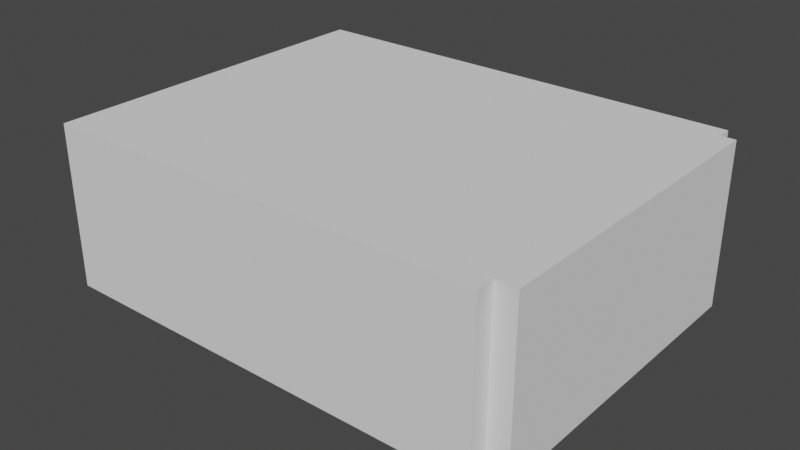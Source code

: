 # Source: blend.blend  (saved by Blender 3.3.6; exported with 4.5.12 LTS)
import bpy
from mathutils import Matrix  # noqa: F401  (used for matrix-valued properties, if any)

bpy.ops.wm.read_factory_settings(use_empty=True)
scene = bpy.context.scene
scene.name = 'Scene'

# ---- collections
col_x = bpy.data.collections.new('桌子'); scene.collection.children.link(col_x)
col_x_1 = bpy.data.collections.new('椅子'); scene.collection.children.link(col_x_1)

# ---- node groups
ng_auto_smooth = bpy.data.node_groups.new('Auto Smooth', 'GeometryNodeTree')
_s = ng_auto_smooth.interface.new_socket(name='Geometry', in_out='OUTPUT', socket_type='NodeSocketGeometry')
_s = ng_auto_smooth.interface.new_socket(name='Geometry', in_out='INPUT', socket_type='NodeSocketGeometry')
_s = ng_auto_smooth.interface.new_socket(name='Angle', in_out='INPUT', socket_type='NodeSocketFloat')
_s.subtype = 'ANGLE'
_s.min_value = 0.0
_s.max_value = 3.142
ng_auto_smooth.is_modifier = True
_N = ng_auto_smooth.nodes; _L = ng_auto_smooth.links
n0 = _N.new('NodeGroupOutput'); n0.name = 'Group Output'; n0.location = (480, -100)
n1 = _N.new('NodeGroupInput'); n1.name = 'Group Input'; n1.location = (-420, -300)
n2 = _N.new('NodeGroupInput'); n2.name = 'Group Input.001'; n2.location = (-60, -100)
n3 = _N.new('GeometryNodeSetShadeSmooth'); n3.name = 'Set Shade Smooth'; n3.location = (120, -100)
n3.domain = 'EDGE'
n4 = _N.new('GeometryNodeSetShadeSmooth'); n4.name = 'Set Shade Smooth.001'; n4.location = (300, -100)
n5 = _N.new('GeometryNodeInputMeshEdgeAngle'); n5.name = 'Edge Angle'; n5.location = (-420, -220)
n6 = _N.new('GeometryNodeInputEdgeSmooth'); n6.name = 'Is Edge Smooth'; n6.location = (-60, -160)
n7 = _N.new('GeometryNodeInputShadeSmooth'); n7.name = 'Is Face Smooth'; n7.location = (-240, -340)
n8 = _N.new('FunctionNodeBooleanMath'); n8.name = 'Boolean Math'; n8.location = (-60, -220)
n9 = _N.new('FunctionNodeCompare'); n9.name = 'Compare'; n9.location = (-240, -180)
n9.operation = 'LESS_EQUAL'
_L.new(n5.outputs[0], n9.inputs[0])
_L.new(n4.outputs[0], n0.inputs[0])
_L.new(n1.outputs[1], n9.inputs[1])
_L.new(n9.outputs[0], n8.inputs[0])
_L.new(n7.outputs[0], n8.inputs[1])
_L.new(n2.outputs[0], n3.inputs[0])
_L.new(n6.outputs[0], n3.inputs[1])
_L.new(n3.outputs[0], n4.inputs[0])
_L.new(n8.outputs[0], n3.inputs[2])
n0.is_active_output = True

# ---- world
world_world = bpy.data.worlds.new('World'); scene.world = world_world
world_world.use_nodes = True; world_world.node_tree.nodes.clear()
_N = world_world.node_tree.nodes; _L = world_world.node_tree.links
n0 = _N.new('ShaderNodeOutputWorld'); n0.name = 'World Output'; n0.location = (300, 300)
n1 = _N.new('ShaderNodeBackground'); n1.name = 'Background'; n1.location = (10, 300)
n1.inputs[0].default_value = (0.05088, 0.05088, 0.05088, 1.0)
_L.new(n1.outputs[0], n0.inputs[0])
n0.is_active_output = True
world_world.color = (0.05088, 0.05088, 0.05088)
world_world.use_sun_shadow = False
world_world.sun_shadow_jitter_overblur = 0.0

# ---- meshes
me_cube_005 = bpy.data.meshes.new('Cube.005')
me_cube_005.from_pydata([(1.0, -1.0, -2.258), (1.0, -1.0, 1.0), (1.0, 1.0, -2.258), (1.0, 1.0, 1.0), (-0.01118, 1.0, 1.0), (0.05182, 1.0, 1.0), (-0.01118, -1.0, -2.258), (0.05182, -1.0, -2.258), (0.05182, 1.0, -2.258), (-0.01118, 1.0, -2.258), (0.05182, -1.0, 1.0), (-0.01118, -1.0, 1.0), (1.0, 1.0, 0.119), (1.0, -1.0, 0.119), (-0.9372, -0.9145, 0.119), (-0.01118, 1.0, 0.119), (0.05182, 1.0, 0.119), (0.05182, -1.0, 0.119), (-0.01118, -1.0, 0.119), (-0.9118, 0.8974, -2.07), (1.0, 1.0, -2.07), (1.0, -1.0, -2.07), (-0.01118, 1.0, -2.07), (0.05182, 1.0, -2.07), (0.05182, -1.0, -2.07), (-0.01118, -1.0, -2.07), (-0.9372, -0.9145, -2.07), (0.9676, 1.0, 1.0), (0.9676, -1.0, -2.258), (0.9676, 1.0, -2.258), (0.9676, -1.0, 1.0), (0.9676, -1.0, 0.119), (0.9676, 1.0, 0.119), (0.9676, -1.0, -2.07), (0.9676, 1.0, -2.07), (-0.9118, 1.0, -2.258), (-0.9118, -1.0, 1.0), (-0.9118, 1.0, 1.0), (-0.9118, -1.0, -2.258), (-0.9118, 1.0, 0.119), (-0.9118, -1.0, 0.119), (-0.9118, 1.0, -2.07), (-0.9118, -1.0, -2.07), (-1.0, 0.8974, -2.258), (-1.0, 0.8974, 1.0), (1.0, 0.8974, -2.258), (1.0, 0.8974, 1.0), (-0.01118, 0.8974, 1.0), (0.05182, 0.8974, 1.0), (-0.01118, 0.8974, -2.258), (0.05182, 0.8974, -2.258), (-1.0, 0.8974, 0.119), (-1.0, 0.8974, -2.07), (0.9676, 0.8974, 1.0), (0.9676, 0.8974, -2.258), (-0.9118, 0.8974, -2.258), (-0.9118, 0.8974, 1.0), (1.0, 0.8974, -2.07), (-0.9118, 0.8974, 0.119), (-0.9372, -1.0, 1.0), (-0.9372, -1.0, -2.258), (-0.9372, -1.0, 0.119), (-0.9372, -1.0, -2.07), (-0.9372, 0.8974, 1.0), (-0.9372, 0.8974, -2.258), (-0.9372, 0.8974, -2.07), (-0.9372, 0.8974, 0.119), (-1.0, -0.9145, -2.258), (1.0, -0.9145, 1.0), (-0.01118, -0.9145, -2.258), (0.05182, -0.9145, -2.258), (-1.0, -0.9145, 0.119), (-1.0, -0.9145, -2.07), (0.9676, -0.9145, -2.258), (-0.9118, -0.9145, -2.258), (1.0, -0.9145, -2.07), (-1.0, -0.9145, 1.0), (1.0, -0.9145, -2.258), (-0.01118, -0.9145, 1.0), (0.05182, -0.9145, 1.0), (0.9676, -0.9145, 1.0), (-0.9118, -0.9145, 1.0), (-0.9372, -0.9145, 1.0), (-0.9372, -0.9145, -2.258)], [], [(73, 77, 0, 28), (34, 20, 2, 29), (53, 46, 3, 27), (56, 47, 4, 37), (47, 48, 5, 4), (41, 22, 9, 35), (22, 23, 8, 9), (74, 69, 6, 38), (69, 70, 7, 6), (33, 24, 7, 28), (24, 25, 6, 7), (10, 11, 18, 17), (30, 10, 17, 31), (4, 5, 16, 15), (37, 4, 15, 39), (27, 3, 12, 32), (17, 18, 25, 24), (15, 16, 23, 22), (39, 15, 22, 41), (32, 12, 20, 34), (72, 67, 83, 26), (16, 32, 34, 23), (13, 31, 33, 21), (5, 27, 32, 16), (1, 30, 31, 13), (21, 33, 28, 0), (48, 53, 27, 5), (23, 34, 29, 8), (70, 73, 28, 7), (45, 2, 20, 57), (11, 36, 40, 18), (83, 74, 38, 60), (25, 42, 38, 6), (46, 57, 20, 12, 3), (68, 75, 57, 46), (82, 81, 56, 63), (77, 45, 57, 75), (8, 29, 54, 50), (79, 80, 53, 48), (71, 51, 52, 72), (76, 44, 51, 71), (9, 8, 50, 49), (35, 9, 49, 55), (78, 79, 48, 47), (81, 78, 47, 56), (80, 68, 46, 53), (29, 2, 45, 54), (72, 52, 43, 67), (55, 19, 41, 35), (64, 43, 52, 65), (39, 41, 19, 58), (37, 39, 58, 56), (66, 58, 19, 65), (66, 51, 44, 63), (58, 66, 63, 56), (51, 66, 65, 52), (55, 64, 65, 19), (76, 82, 63, 44), (40, 61, 62, 42), (36, 59, 61, 40), (42, 62, 60, 38), (43, 64, 83, 67), (30, 1, 68, 80), (36, 11, 78, 81), (11, 10, 79, 78), (62, 26, 83, 60), (10, 30, 80, 79), (0, 77, 75, 21), (59, 36, 81, 82), (1, 13, 21, 75, 68), (64, 55, 74, 83), (50, 54, 73, 70), (49, 50, 70, 69), (55, 49, 69, 74), (54, 45, 77, 73), (62, 61, 14, 26), (26, 14, 71, 72), (14, 82, 76, 71), (14, 61, 59, 82)])
_uv = me_cube_005.uv_layers.new(name='UVMap')
_uv.uv.foreach_set('vector', [0.3722, 0.7407, 0.375, 0.7407, 0.375, 0.75, 0.3722, 0.75, 0.3894, 0.4972, 0.3894, 0.5, 0.375, 0.5, 0.375, 0.4972, 0.6278, 0.5128, 0.625, 0.5128, 0.625, 0.5, 0.6278, 0.5, 0.8674, 0.5128, 0.7917, 0.5128, 0.7917, 0.5, 0.8674, 0.5, 0.7917, 0.5128, 0.7083, 0.5128, 0.7083, 0.5, 0.7917, 0.5, 0.3894, 0.2576, 0.3894, 0.3333, 0.375, 0.3333, 0.375, 0.2576, 0.3894, 0.3333, 0.3894, 0.4167, 0.375, 0.4167, 0.375, 0.3333, 0.1326, 0.7407, 0.2083, 0.7407, 0.2083, 0.75, 0.1326, 0.75, 0.2083, 0.7407, 0.2917, 0.7407, 0.2917, 0.75, 0.2083, 0.75, 0.3894, 0.7528, 0.3894, 0.8333, 0.375, 0.8333, 0.375, 0.7528, 0.3894, 0.8333, 0.3894, 0.9167, 0.375, 0.9167, 0.375, 0.8333, 0.625, 0.8333, 0.625, 0.9167, 0.5574, 0.9167, 0.5574, 0.8333, 0.625, 0.7528, 0.625, 0.8333, 0.5574, 0.8333, 0.5574, 0.7528, 0.625, 0.3333, 0.625, 0.4167, 0.5574, 0.4167, 0.5574, 0.3333, 0.625, 0.2576, 0.625, 0.3333, 0.5574, 0.3333, 0.5574, 0.2576, 0.625, 0.4972, 0.625, 0.5, 0.5574, 0.5, 0.5574, 0.4972, 0.5574, 0.8333, 0.5574, 0.9167, 0.3894, 0.9167, 0.3894, 0.8333, 0.5574, 0.3333, 0.5574, 0.4167, 0.3894, 0.4167, 0.3894, 0.3333, 0.5574, 0.2576, 0.5574, 0.3333, 0.3894, 0.3333, 0.3894, 0.2576, 0.5574, 0.4972, 0.5574, 0.5, 0.3894, 0.5, 0.3894, 0.4972, 0.3894, 0.009333, 0.375, 0.009333, 0.1288, 0.7407, 0.0, 0.0, 0.5574, 0.4167, 0.5574, 0.4972, 0.3894, 0.4972, 0.3894, 0.4167, 0.5574, 0.75, 0.5574, 0.7528, 0.3894, 0.7528, 0.3894, 0.75, 0.625, 0.4167, 0.625, 0.4972, 0.5574, 0.4972, 0.5574, 0.4167, 0.625, 0.75, 0.625, 0.7528, 0.5574, 0.7528, 0.5574, 0.75, 0.3894, 0.75, 0.3894, 0.7528, 0.375, 0.7528, 0.375, 0.75, 0.7083, 0.5128, 0.6278, 0.5128, 0.6278, 0.5, 0.7083, 0.5, 0.3894, 0.4167, 0.3894, 0.4972, 0.375, 0.4972, 0.375, 0.4167, 0.2917, 0.7407, 0.3722, 0.7407, 0.3722, 0.75, 0.2917, 0.75, 0.375, 0.5128, 0.375, 0.5, 0.3894, 0.5, 0.3894, 0.5128, 0.625, 0.9167, 0.625, 0.9924, 0.5574, 0.9924, 0.5574, 0.9167, 0.1288, 0.7407, 0.1326, 0.7407, 0.1326, 0.75, 0.1288, 0.75, 0.3894, 0.9167, 0.3894, 0.9924, 0.375, 0.9924, 0.375, 0.9167, 0.625, 0.5128, 0.3894, 0.5128, 0.3894, 0.5, 0.5574, 0.5, 0.625, 0.5, 0.625, 0.7407, 0.3894, 0.7407, 0.3894, 0.5128, 0.625, 0.5128, 0.8712, 0.7407, 0.8674, 0.7407, 0.8674, 0.5128, 0.8712, 0.5128, 0.375, 0.7407, 0.375, 0.5128, 0.3894, 0.5128, 0.3894, 0.7407, 0.2917, 0.5, 0.3722, 0.5, 0.3722, 0.5128, 0.2917, 0.5128, 0.7083, 0.7407, 0.6278, 0.7407, 0.6278, 0.5128, 0.7083, 0.5128, 0.5574, 0.009333, 0.5574, 0.2372, 0.3894, 0.2372, 0.3894, 0.009333, 0.625, 0.009333, 0.625, 0.2372, 0.5574, 0.2372, 0.5574, 0.009333, 0.2083, 0.5, 0.2917, 0.5, 0.2917, 0.5128, 0.2083, 0.5128, 0.1326, 0.5, 0.2083, 0.5, 0.2083, 0.5128, 0.1326, 0.5128, 0.7917, 0.7407, 0.7083, 0.7407, 0.7083, 0.5128, 0.7917, 0.5128, 0.8674, 0.7407, 0.7917, 0.7407, 0.7917, 0.5128, 0.8674, 0.5128, 0.6278, 0.7407, 0.625, 0.7407, 0.625, 0.5128, 0.6278, 0.5128, 0.3722, 0.5, 0.375, 0.5, 0.375, 0.5128, 0.3722, 0.5128, 0.3894, 0.009333, 0.3894, 0.2372, 0.375, 0.2372, 0.375, 0.009333, 0.1326, 0.5128, 0.0, 0.0, 0.3894, 0.2576, 0.1326, 0.5, 0.1288, 0.5128, 0.125, 0.5128, 0.3894, 0.2372, 0.1947, 0.1186, 0.5574, 0.2576, 0.3894, 0.2576, 0.0, 0.0, 0.0, 0.0, 0.8674, 0.5, 0.5574, 0.2576, 0.0, 0.0, 0.8674, 0.5128, 0.2787, 0.1186, 0.0, 0.0, 0.0, 0.0, 0.1947, 0.1186, 0.2787, 0.1186, 0.5574, 0.2372, 0.625, 0.2372, 0.7462, 0.375, 0.0, 0.0, 0.2787, 0.1186, 0.7462, 0.375, 0.8674, 0.5128, 0.5574, 0.2372, 0.2787, 0.1186, 0.1947, 0.1186, 0.3894, 0.2372, 0.1326, 0.5128, 0.1288, 0.5128, 0.1947, 0.1186, 0.0, 0.0, 0.875, 0.7407, 0.8712, 0.7407, 0.8712, 0.5128, 0.875, 0.5128, 0.5574, 0.9924, 0.5574, 0.9962, 0.3894, 0.9962, 0.3894, 0.9924, 0.625, 0.9924, 0.625, 0.9962, 0.5574, 0.9962, 0.5574, 0.9924, 0.3894, 0.9924, 0.3894, 0.9962, 0.375, 0.9962, 0.375, 0.9924, 0.125, 0.5128, 0.1288, 0.5128, 0.1288, 0.7407, 0.125, 0.7407, 0.6278, 0.75, 0.625, 0.75, 0.625, 0.7407, 0.6278, 0.7407, 0.8674, 0.75, 0.7917, 0.75, 0.7917, 0.7407, 0.8674, 0.7407, 0.7917, 0.75, 0.7083, 0.75, 0.7083, 0.7407, 0.7917, 0.7407, 0.3894, 0.9962, 0.0, 0.0, 0.1288, 0.7407, 0.375, 0.9962, 0.7083, 0.75, 0.6278, 0.75, 0.6278, 0.7407, 0.7083, 0.7407, 0.375, 0.75, 0.375, 0.7407, 0.3894, 0.7407, 0.3894, 0.75, 0.8712, 0.75, 0.8674, 0.75, 0.8674, 0.7407, 0.8712, 0.7407, 0.625, 0.75, 0.5574, 0.75, 0.3894, 0.75, 0.3894, 0.7407, 0.625, 0.7407, 0.1288, 0.5128, 0.1326, 0.5128, 0.1326, 0.7407, 0.1288, 0.7407, 0.2917, 0.5128, 0.3722, 0.5128, 0.3722, 0.7407, 0.2917, 0.7407, 0.2083, 0.5128, 0.2917, 0.5128, 0.2917, 0.7407, 0.2083, 0.7407, 0.1326, 0.5128, 0.2083, 0.5128, 0.2083, 0.7407, 0.1326, 0.7407, 0.3722, 0.5128, 0.375, 0.5128, 0.375, 0.7407, 0.3722, 0.7407, 0.3894, 0.9962, 0.5574, 0.9962, 0.0, 0.0, 0.0, 0.0, 0.0, 0.0, 0.0, 0.0, 0.5574, 0.009333, 0.3894, 0.009333, 0.0, 0.0, 0.8712, 0.7407, 0.625, 0.009333, 0.5574, 0.009333, 0.0, 0.0, 0.5574, 0.9962, 0.625, 0.9962, 0.8712, 0.7407])
me_cube_005.update()
me_cube_001 = bpy.data.meshes.new('Cube.001')
me_cube_001.from_pydata([(-0.7053, -1.36, -0.06239), (-0.9298, -1.127, -0.06239), (-0.7747, -1.349, -0.06239), (-0.8373, -1.315, -0.06239), (-0.8869, -1.264, -0.06239), (-0.9188, -1.199, -0.06239), (-0.9298, -1.127, 0.06239), (-0.7053, -1.36, 0.06239), (-0.9188, -1.199, 0.06239), (-0.8869, -1.264, 0.06239), (-0.8373, -1.315, 0.06239), (-0.7747, -1.349, 0.06239), (-0.9298, 1.127, -0.06239), (-0.7053, 1.36, -0.06239), (-0.9188, 1.199, -0.06239), (-0.8869, 1.264, -0.06239), (-0.8373, 1.315, -0.06239), (-0.7747, 1.349, -0.06239), (-0.7053, 1.36, 0.06239), (-0.9298, 1.127, 0.06239), (-0.7747, 1.349, 0.06239), (-0.8373, 1.315, 0.06239), (-0.8869, 1.264, 0.06239), (-0.9188, 1.199, 0.06239), (0.9882, -1.127, -0.06239), (0.7638, -1.36, -0.06239), (0.9772, -1.199, -0.06239), (0.9454, -1.264, -0.06239), (0.8957, -1.315, -0.06239), (0.8331, -1.349, -0.06239), (0.7638, -1.36, 0.06239), (0.9882, -1.127, 0.06239), (0.8331, -1.349, 0.06239), (0.8957, -1.315, 0.06239), (0.9454, -1.264, 0.06239), (0.9772, -1.199, 0.06239), (0.7638, 1.36, -0.06239), (0.9882, 1.127, -0.06239), (0.8331, 1.349, -0.06239), (0.8957, 1.315, -0.06239), (0.9454, 1.264, -0.06239), (0.9772, 1.199, -0.06239), (0.9882, 1.127, 0.06239), (0.7638, 1.36, 0.06239), (0.9772, 1.199, 0.06239), (0.9454, 1.264, 0.06239), (0.8957, 1.315, 0.06239), (0.8331, 1.349, 0.06239)], [], [(25, 30, 7, 0), (37, 42, 31, 24), (42, 44, 45, 46, 47, 43, 18, 20, 21, 22, 23, 19, 6, 8, 9, 10, 11, 7, 30, 32, 33, 34, 35, 31), (1, 6, 19, 12), (13, 18, 43, 36), (0, 7, 11, 2), (2, 11, 10, 3), (3, 10, 9, 4), (4, 9, 8, 5), (5, 8, 6, 1), (18, 13, 17, 20), (20, 17, 16, 21), (21, 16, 15, 22), (22, 15, 14, 23), (23, 14, 12, 19), (42, 37, 41, 44), (44, 41, 40, 45), (45, 40, 39, 46), (46, 39, 38, 47), (47, 38, 36, 43), (30, 25, 29, 32), (32, 29, 28, 33), (33, 28, 27, 34), (34, 27, 26, 35), (35, 26, 24, 31), (12, 14, 15, 16, 17, 13, 36, 38, 39, 40, 41, 37, 24, 26, 27, 28, 29, 25, 0, 2, 3, 4, 5, 1)])
me_cube_001.polygons.foreach_set('use_smooth', [True] * 26)
_uv = me_cube_001.uv_layers.new(name='UVMap')
_uv.uv.foreach_set('vector', [0.375, 0.7802, 0.625, 0.7802, 0.625, 0.9698, 0.375, 0.9698, 0.375, 0.5214, 0.625, 0.5214, 0.625, 0.7286, 0.375, 0.7286, 0.625, 0.5214, 0.6265, 0.5148, 0.6308, 0.5088, 0.6374, 0.5041, 0.6459, 0.501, 0.6552, 0.5, 0.8448, 0.5, 0.8541, 0.501, 0.8626, 0.5041, 0.8692, 0.5088, 0.8735, 0.5148, 0.875, 0.5214, 0.875, 0.7286, 0.8735, 0.7352, 0.8692, 0.7412, 0.8626, 0.7459, 0.8541, 0.749, 0.8448, 0.75, 0.6552, 0.75, 0.6459, 0.749, 0.6374, 0.7459, 0.6308, 0.7412, 0.6265, 0.7352, 0.625, 0.7286, 0.375, 0.0214, 0.625, 0.0214, 0.625, 0.2286, 0.375, 0.2286, 0.375, 0.2802, 0.625, 0.2802, 0.625, 0.4698, 0.375, 0.4698, 0.375, 0.9698, 0.625, 0.9698, 0.625, 0.9791, 0.375, 0.9791, 0.375, 0.9791, 0.625, 0.9791, 0.625, 1.0, 0.375, 1.0, 0.375, 0.0, 0.625, 0.0, 0.625, 0.00882, 0.375, 0.00882, 0.375, 0.00882, 0.625, 0.00882, 0.625, 0.01478, 0.375, 0.01478, 0.375, 0.01478, 0.625, 0.01478, 0.625, 0.0214, 0.375, 0.0214, 0.625, 0.2802, 0.375, 0.2802, 0.375, 0.2709, 0.625, 0.2709, 0.625, 0.2709, 0.375, 0.2709, 0.375, 0.2624, 0.625, 0.2624, 0.625, 0.2624, 0.375, 0.2624, 0.375, 0.2412, 0.625, 0.2412, 0.625, 0.2412, 0.375, 0.2412, 0.375, 0.2352, 0.625, 0.2352, 0.625, 0.2352, 0.375, 0.2352, 0.375, 0.2286, 0.625, 0.2286, 0.625, 0.5214, 0.375, 0.5214, 0.375, 0.5148, 0.625, 0.5148, 0.625, 0.5148, 0.375, 0.5148, 0.375, 0.5088, 0.625, 0.5088, 0.625, 0.5088, 0.375, 0.5088, 0.375, 0.4876, 0.625, 0.4876, 0.625, 0.4876, 0.375, 0.4876, 0.375, 0.4791, 0.625, 0.4791, 0.625, 0.4791, 0.375, 0.4791, 0.375, 0.4698, 0.625, 0.4698, 0.625, 0.7802, 0.375, 0.7802, 0.375, 0.7709, 0.625, 0.7709, 0.625, 0.7709, 0.375, 0.7709, 0.375, 0.7624, 0.625, 0.7624, 0.625, 0.7624, 0.375, 0.7624, 0.375, 0.7412, 0.625, 0.7412, 0.625, 0.7412, 0.375, 0.7412, 0.375, 0.7352, 0.625, 0.7352, 0.625, 0.7352, 0.375, 0.7352, 0.375, 0.7286, 0.625, 0.7286, 0.125, 0.5214, 0.1265, 0.5148, 0.1308, 0.5088, 0.1374, 0.5041, 0.1459, 0.501, 0.1552, 0.5, 0.3448, 0.5, 0.3541, 0.501, 0.3626, 0.5041, 0.3692, 0.5088, 0.3735, 0.5148, 0.375, 0.5214, 0.375, 0.7286, 0.3735, 0.7352, 0.3692, 0.7412, 0.3626, 0.7459, 0.3541, 0.749, 0.3448, 0.75, 0.1552, 0.75, 0.1459, 0.749, 0.1374, 0.7459, 0.1308, 0.7412, 0.1265, 0.7352, 0.125, 0.7286])
me_cube_001.update()
me_cube_003 = bpy.data.meshes.new('Cube.003')
me_cube_003.from_pydata([(-0.852, -1.224, -0.1706), (-0.852, -1.224, 0.1706), (-0.852, 1.224, -0.1706), (-0.852, 1.224, 0.1706), (0.852, -1.247, -0.1931), (0.852, -1.247, 0.1931), (0.852, 1.247, -0.1931), (0.852, 1.247, 0.1931), (-0.852, 1.247, -0.1931), (-0.852, -1.247, -0.1931), (-0.852, -1.247, 0.1931), (-0.852, 1.247, 0.1931), (0.8126, 1.224, -0.1706), (0.8126, -1.224, -0.1706), (0.8126, -1.224, 0.1706), (0.8126, 1.224, 0.1706)], [], [(0, 1, 14, 13), (8, 11, 7, 6), (6, 7, 5, 4), (4, 5, 10, 9), (8, 6, 4, 9), (7, 11, 10, 5), (0, 2, 8, 9), (1, 0, 9, 10), (3, 1, 10, 11), (2, 3, 11, 8), (13, 14, 15, 12), (1, 3, 15, 14), (2, 0, 13, 12), (3, 2, 12, 15)])
_uv = me_cube_003.uv_layers.new(name='UVMap')
_uv.uv.foreach_set('vector', [0.3896, 0.002254, 0.6104, 0.002254, 0.6104, 0.002254, 0.3896, 0.002254, 0.375, 0.25, 0.625, 0.25, 0.625, 0.5, 0.375, 0.5, 0.375, 0.5, 0.625, 0.5, 0.625, 0.75, 0.375, 0.75, 0.375, 0.75, 0.625, 0.75, 0.625, 1.0, 0.375, 1.0, 0.125, 0.5, 0.375, 0.5, 0.375, 0.75, 0.125, 0.75, 0.625, 0.5, 0.875, 0.5, 0.875, 0.75, 0.625, 0.75, 0.3896, 0.002254, 0.3896, 0.2477, 0.375, 0.25, 0.375, 0.0, 0.6104, 0.002254, 0.3896, 0.002254, 0.375, 0.0, 0.625, 0.0, 0.6104, 0.2477, 0.6104, 0.002254, 0.625, 0.0, 0.625, 0.25, 0.3896, 0.2477, 0.6104, 0.2477, 0.625, 0.25, 0.375, 0.25, 0.3896, 0.002254, 0.6104, 0.002254, 0.6104, 0.2477, 0.3896, 0.2477, 0.6104, 0.002254, 0.6104, 0.2477, 0.6104, 0.2477, 0.6104, 0.002254, 0.3896, 0.2477, 0.3896, 0.002254, 0.3896, 0.002254, 0.3896, 0.2477, 0.6104, 0.2477, 0.3896, 0.2477, 0.3896, 0.2477, 0.6104, 0.2477])
me_cube_003.update()
me_cylinder_004 = bpy.data.meshes.new('Cylinder.004')
me_cylinder_004.from_pydata([(0.0, 1.0, -1.0), (0.0, 1.0, 1.0), (0.1951, 0.9808, -1.0), (0.1951, 0.9808, 1.0), (0.3827, 0.9239, -1.0), (0.3827, 0.9239, 1.0), (0.5556, 0.8315, -1.0), (0.5556, 0.8315, 1.0), (0.7071, 0.7071, -1.0), (0.7071, 0.7071, 1.0), (0.8315, 0.5556, -1.0), (0.8315, 0.5556, 1.0), (0.9239, 0.3827, -1.0), (0.9239, 0.3827, 1.0), (0.9808, 0.1951, -1.0), (0.9808, 0.1951, 1.0), (1.0, 0.0, -1.0), (1.0, 0.0, 1.0), (0.9808, -0.1951, -1.0), (0.9808, -0.1951, 1.0), (0.9239, -0.3827, -1.0), (0.9239, -0.3827, 1.0), (0.8315, -0.5556, -1.0), (0.8315, -0.5556, 1.0), (0.7071, -0.7071, -1.0), (0.7071, -0.7071, 1.0), (0.5556, -0.8315, -1.0), (0.5556, -0.8315, 1.0), (0.3827, -0.9239, -1.0), (0.3827, -0.9239, 1.0), (0.1951, -0.9808, -1.0), (0.1951, -0.9808, 1.0), (0.0, -1.0, -1.0), (0.0, -1.0, 1.0), (-0.1951, -0.9808, -1.0), (-0.1951, -0.9808, 1.0), (-0.3827, -0.9239, -1.0), (-0.3827, -0.9239, 1.0), (-0.5556, -0.8315, -1.0), (-0.5556, -0.8315, 1.0), (-0.7071, -0.7071, -1.0), (-0.7071, -0.7071, 1.0), (-0.8315, -0.5556, -1.0), (-0.8315, -0.5556, 1.0), (-0.9239, -0.3827, -1.0), (-0.9239, -0.3827, 1.0), (-0.9808, -0.1951, -1.0), (-0.9808, -0.1951, 1.0), (-1.0, 0.0, -1.0), (-1.0, 0.0, 1.0), (-0.9808, 0.1951, -1.0), (-0.9808, 0.1951, 1.0), (-0.9239, 0.3827, -1.0), (-0.9239, 0.3827, 1.0), (-0.8315, 0.5556, -1.0), (-0.8315, 0.5556, 1.0), (-0.7071, 0.7071, -1.0), (-0.7071, 0.7071, 1.0), (-0.5556, 0.8315, -1.0), (-0.5556, 0.8315, 1.0), (-0.3827, 0.9239, -1.0), (-0.3827, 0.9239, 1.0), (-0.1951, 0.9808, -1.0), (-0.1951, 0.9808, 1.0)], [], [(0, 1, 3, 2), (2, 3, 5, 4), (4, 5, 7, 6), (6, 7, 9, 8), (8, 9, 11, 10), (10, 11, 13, 12), (12, 13, 15, 14), (14, 15, 17, 16), (16, 17, 19, 18), (18, 19, 21, 20), (20, 21, 23, 22), (22, 23, 25, 24), (24, 25, 27, 26), (26, 27, 29, 28), (28, 29, 31, 30), (30, 31, 33, 32), (32, 33, 35, 34), (34, 35, 37, 36), (36, 37, 39, 38), (38, 39, 41, 40), (40, 41, 43, 42), (42, 43, 45, 44), (44, 45, 47, 46), (46, 47, 49, 48), (48, 49, 51, 50), (50, 51, 53, 52), (52, 53, 55, 54), (54, 55, 57, 56), (56, 57, 59, 58), (58, 59, 61, 60), (3, 1, 63, 61, 59, 57, 55, 53, 51, 49, 47, 45, 43, 41, 39, 37, 35, 33, 31, 29, 27, 25, 23, 21, 19, 17, 15, 13, 11, 9, 7, 5), (60, 61, 63, 62), (62, 63, 1, 0), (0, 2, 4, 6, 8, 10, 12, 14, 16, 18, 20, 22, 24, 26, 28, 30, 32, 34, 36, 38, 40, 42, 44, 46, 48, 50, 52, 54, 56, 58, 60, 62)])
me_cylinder_004.polygons.foreach_set('use_smooth', [True] * 34)
_uv = me_cylinder_004.uv_layers.new(name='UVMap')
_uv.uv.foreach_set('vector', [1.0, 0.5, 1.0, 1.0, 0.9688, 1.0, 0.9688, 0.5, 0.9688, 0.5, 0.9688, 1.0, 0.9375, 1.0, 0.9375, 0.5, 0.9375, 0.5, 0.9375, 1.0, 0.9062, 1.0, 0.9062, 0.5, 0.9062, 0.5, 0.9062, 1.0, 0.875, 1.0, 0.875, 0.5, 0.875, 0.5, 0.875, 1.0, 0.8438, 1.0, 0.8438, 0.5, 0.8438, 0.5, 0.8438, 1.0, 0.8125, 1.0, 0.8125, 0.5, 0.8125, 0.5, 0.8125, 1.0, 0.7812, 1.0, 0.7812, 0.5, 0.7812, 0.5, 0.7812, 1.0, 0.75, 1.0, 0.75, 0.5, 0.75, 0.5, 0.75, 1.0, 0.7188, 1.0, 0.7188, 0.5, 0.7188, 0.5, 0.7188, 1.0, 0.6875, 1.0, 0.6875, 0.5, 0.6875, 0.5, 0.6875, 1.0, 0.6562, 1.0, 0.6562, 0.5, 0.6562, 0.5, 0.6562, 1.0, 0.625, 1.0, 0.625, 0.5, 0.625, 0.5, 0.625, 1.0, 0.5938, 1.0, 0.5938, 0.5, 0.5938, 0.5, 0.5938, 1.0, 0.5625, 1.0, 0.5625, 0.5, 0.5625, 0.5, 0.5625, 1.0, 0.5312, 1.0, 0.5312, 0.5, 0.5312, 0.5, 0.5312, 1.0, 0.5, 1.0, 0.5, 0.5, 0.5, 0.5, 0.5, 1.0, 0.4688, 1.0, 0.4688, 0.5, 0.4688, 0.5, 0.4688, 1.0, 0.4375, 1.0, 0.4375, 0.5, 0.4375, 0.5, 0.4375, 1.0, 0.4062, 1.0, 0.4062, 0.5, 0.4062, 0.5, 0.4062, 1.0, 0.375, 1.0, 0.375, 0.5, 0.375, 0.5, 0.375, 1.0, 0.3438, 1.0, 0.3438, 0.5, 0.3438, 0.5, 0.3438, 1.0, 0.3125, 1.0, 0.3125, 0.5, 0.3125, 0.5, 0.3125, 1.0, 0.2812, 1.0, 0.2812, 0.5, 0.2812, 0.5, 0.2812, 1.0, 0.25, 1.0, 0.25, 0.5, 0.25, 0.5, 0.25, 1.0, 0.2188, 1.0, 0.2188, 0.5, 0.2188, 0.5, 0.2188, 1.0, 0.1875, 1.0, 0.1875, 0.5, 0.1875, 0.5, 0.1875, 1.0, 0.1562, 1.0, 0.1562, 0.5, 0.1562, 0.5, 0.1562, 1.0, 0.125, 1.0, 0.125, 0.5, 0.125, 0.5, 0.125, 1.0, 0.09375, 1.0, 0.09375, 0.5, 0.09375, 0.5, 0.09375, 1.0, 0.0625, 1.0, 0.0625, 0.5, 0.2968, 0.4854, 0.25, 0.49, 0.2032, 0.4854, 0.1582, 0.4717, 0.1167, 0.4496, 0.08029, 0.4197, 0.05045, 0.3833, 0.02827, 0.3418, 0.01461, 0.2968, 0.01, 0.25, 0.01461, 0.2032, 0.02827, 0.1582, 0.05045, 0.1167, 0.08029, 0.08029, 0.1167, 0.05045, 0.1582, 0.02827, 0.2032, 0.01461, 0.25, 0.01, 0.2968, 0.01461, 0.3418, 0.02827, 0.3833, 0.05045, 0.4197, 0.08029, 0.4496, 0.1167, 0.4717, 0.1582, 0.4854, 0.2032, 0.49, 0.25, 0.4854, 0.2968, 0.4717, 0.3418, 0.4496, 0.3833, 0.4197, 0.4197, 0.3833, 0.4496, 0.3418, 0.4717, 0.0625, 0.5, 0.0625, 1.0, 0.03125, 1.0, 0.03125, 0.5, 0.03125, 0.5, 0.03125, 1.0, 0.0, 1.0, 0.0, 0.5, 0.75, 0.49, 0.7968, 0.4854, 0.8418, 0.4717, 0.8833, 0.4496, 0.9197, 0.4197, 0.9496, 0.3833, 0.9717, 0.3418, 0.9854, 0.2968, 0.99, 0.25, 0.9854, 0.2032, 0.9717, 0.1582, 0.9496, 0.1167, 0.9197, 0.08029, 0.8833, 0.05045, 0.8418, 0.02827, 0.7968, 0.01461, 0.75, 0.01, 0.7032, 0.01461, 0.6582, 0.02827, 0.6167, 0.05045, 0.5803, 0.08029, 0.5504, 0.1167, 0.5283, 0.1582, 0.5146, 0.2032, 0.51, 0.25, 0.5146, 0.2968, 0.5283, 0.3418, 0.5504, 0.3833, 0.5803, 0.4197, 0.6167, 0.4496, 0.6582, 0.4717, 0.7032, 0.4854])
me_cylinder_004.update()
me_cube_004 = bpy.data.meshes.new('Cube.004')
me_cube_004.from_pydata([(-1.0, -1.0, -1.0), (-1.0, -1.0, 1.0), (-1.0, 1.0, -1.0), (-1.0, 1.0, 1.0), (1.0, -1.0, -1.0), (1.0, -1.0, 1.0), (1.0, 1.0, -1.0), (1.0, 1.0, 1.0)], [], [(0, 1, 3, 2), (2, 3, 7, 6), (6, 7, 5, 4), (4, 5, 1, 0), (2, 6, 4, 0), (7, 3, 1, 5)])
_uv = me_cube_004.uv_layers.new(name='UVMap')
_uv.uv.foreach_set('vector', [0.375, 0.0, 0.625, 0.0, 0.625, 0.25, 0.375, 0.25, 0.375, 0.25, 0.625, 0.25, 0.625, 0.5, 0.375, 0.5, 0.375, 0.5, 0.625, 0.5, 0.625, 0.75, 0.375, 0.75, 0.375, 0.75, 0.625, 0.75, 0.625, 1.0, 0.375, 1.0, 0.125, 0.5, 0.375, 0.5, 0.375, 0.75, 0.125, 0.75, 0.625, 0.5, 0.875, 0.5, 0.875, 0.75, 0.625, 0.75])
me_cube_004.update()
me_cube = bpy.data.meshes.new('Cube')
me_cube.from_pydata([(-0.7474, -1.0, -0.3326), (-1.026, -0.643, 2.374), (-0.8575, -0.9825, 0.01965), (-0.9379, -0.9318, 0.6966), (-0.987, -0.8528, 1.567), (-1.016, -0.7533, 2.174), (-1.026, -0.643, 4.706), (-0.7474, -1.0, 1.999), (-1.016, -0.7533, 4.506), (-0.987, -0.8528, 3.899), (-0.9379, -0.9318, 3.028), (-0.8575, -0.9825, 2.352), (-1.026, 0.643, 2.374), (-0.7474, 1.0, -0.3326), (-1.016, 0.7533, 2.174), (-0.987, 0.8528, 1.567), (-0.9379, 0.9318, 0.6966), (-0.8575, 0.9825, 0.01965), (-0.7474, 1.0, 1.999), (-1.026, 0.643, 4.706), (-0.8575, 0.9825, 2.352), (-0.9379, 0.9318, 3.028), (-0.987, 0.8528, 3.899), (-1.016, 0.7533, 4.506), (1.0, -0.8517, -1.166), (0.8517, -1.0, -1.166), (0.9801, -0.9259, -1.166), (0.9259, -0.9801, -1.166), (0.8517, -1.0, 1.166), (1.0, -0.8517, 1.166), (0.9259, -0.9801, 1.166), (0.9801, -0.9259, 1.166), (0.8517, 1.0, -1.166), (1.0, 0.8517, -1.166), (0.9259, 0.9801, -1.166), (0.9801, 0.9259, -1.166), (1.0, 0.8517, 1.166), (0.8517, 1.0, 1.166), (0.9801, 0.9259, 1.166), (0.9259, 0.9801, 1.166), (-0.58, 1.0, -0.6835), (-0.4049, 1.0, -0.9559), (-0.2312, 1.0, -1.092), (-0.06343, 1.0, -1.147), (0.0974, 1.0, -1.163), (0.2522, 1.0, -1.166), (0.4032, 1.0, -1.166), (0.5528, 1.0, -1.166), (0.7022, 1.0, -1.166), (0.7022, -1.0, -1.166), (0.5528, -1.0, -1.166), (0.4032, -1.0, -1.166), (0.2522, -1.0, -1.166), (0.0974, -1.0, -1.163), (-0.06343, -1.0, -1.147), (-0.2312, -1.0, -1.092), (-0.4049, -1.0, -0.9559), (-0.58, -1.0, -0.6835), (0.7022, -1.0, 1.166), (0.5528, -1.0, 1.166), (0.4032, -1.0, 1.166), (0.2522, -1.0, 1.166), (0.0974, -1.0, 1.169), (-0.06343, -1.0, 1.185), (-0.2312, -1.0, 1.24), (-0.4049, -1.0, 1.376), (-0.58, -1.0, 1.648), (0.7022, 1.0, 1.166), (0.5528, 1.0, 1.166), (0.4032, 1.0, 1.166), (0.2522, 1.0, 1.166), (0.0974, 1.0, 1.169), (-0.06343, 1.0, 1.185), (-0.2312, 1.0, 1.24), (-0.4049, 1.0, 1.376), (-0.58, 1.0, 1.648)], [], [(8, 23, 19, 6), (57, 66, 7, 0), (48, 67, 37, 32), (1, 6, 19, 12), (0, 7, 11, 2), (2, 11, 10, 3), (3, 10, 9, 4), (4, 9, 8, 5), (5, 8, 6, 1), (18, 13, 17, 20), (20, 17, 16, 21), (21, 16, 15, 22), (22, 15, 14, 23), (23, 14, 12, 19), (33, 36, 29, 24), (36, 33, 35, 38), (38, 35, 34, 39), (39, 34, 32, 37), (28, 25, 27, 30), (30, 27, 26, 31), (31, 26, 24, 29), (26, 35, 33, 24), (2, 17, 13, 0), (3, 16, 17, 2), (4, 15, 16, 3), (14, 15, 4, 5), (12, 14, 5, 1), (49, 48, 32, 25), (25, 32, 34, 27), (27, 34, 35, 26), (66, 75, 18, 7), (7, 18, 20, 11), (11, 20, 21, 10), (10, 21, 22, 9), (9, 22, 23, 8), (30, 39, 37, 28), (38, 39, 30, 31), (36, 38, 31, 29), (28, 37, 67, 58), (58, 67, 68, 59), (59, 68, 69, 60), (60, 69, 70, 61), (61, 70, 71, 62), (62, 71, 72, 63), (63, 72, 73, 64), (64, 73, 74, 65), (65, 74, 75, 66), (0, 13, 40, 57), (57, 40, 41, 56), (56, 41, 42, 55), (55, 42, 43, 54), (54, 43, 44, 53), (53, 44, 45, 52), (52, 45, 46, 51), (51, 46, 47, 50), (50, 47, 48, 49), (13, 18, 75, 40), (40, 75, 74, 41), (41, 74, 73, 42), (42, 73, 72, 43), (43, 72, 71, 44), (44, 71, 70, 45), (45, 70, 69, 46), (46, 69, 68, 47), (47, 68, 67, 48), (25, 28, 58, 49), (49, 58, 59, 50), (50, 59, 60, 51), (51, 60, 61, 52), (52, 61, 62, 53), (53, 62, 63, 54), (54, 63, 64, 55), (55, 64, 65, 56), (56, 65, 66, 57)])
me_cube.polygons.foreach_set('use_smooth', [True] * 74)
_uv = me_cube.uv_layers.new(name='UVMap')
_uv.uv.foreach_set('vector', [0.8728, 0.7192, 0.8728, 0.5308, 0.875, 0.5446, 0.875, 0.7054, 0.375, 0.9367, 0.625, 0.9367, 0.625, 0.9554, 0.375, 0.9554, 0.375, 0.4628, 0.625, 0.4628, 0.625, 0.4815, 0.375, 0.4815, 0.375, 0.04463, 0.625, 0.04463, 0.625, 0.2054, 0.375, 0.2054, 0.375, 0.9554, 0.625, 0.9554, 0.625, 0.9692, 0.375, 0.9692, 0.375, 0.9692, 0.625, 0.9692, 0.625, 1.0, 0.375, 1.0, 0.375, 0.0, 0.625, 0.0, 0.625, 0.0184, 0.375, 0.0184, 0.375, 0.0184, 0.625, 0.0184, 0.625, 0.03084, 0.375, 0.03084, 0.375, 0.03084, 0.625, 0.03084, 0.625, 0.04463, 0.375, 0.04463, 0.625, 0.2946, 0.375, 0.2946, 0.375, 0.2808, 0.625, 0.2808, 0.625, 0.2808, 0.375, 0.2808, 0.375, 0.2684, 0.625, 0.2684, 0.625, 0.2684, 0.375, 0.2684, 0.375, 0.2316, 0.625, 0.2316, 0.625, 0.2316, 0.375, 0.2316, 0.375, 0.2192, 0.625, 0.2192, 0.625, 0.2192, 0.375, 0.2192, 0.375, 0.2054, 0.625, 0.2054, 0.375, 0.5185, 0.625, 0.5185, 0.625, 0.7315, 0.375, 0.7315, 0.625, 0.5185, 0.375, 0.5185, 0.375, 0.5093, 0.625, 0.5093, 0.625, 0.5093, 0.375, 0.5093, 0.375, 0.4907, 0.625, 0.4907, 0.625, 0.4907, 0.375, 0.4907, 0.375, 0.4815, 0.625, 0.4815, 0.625, 0.7685, 0.375, 0.7685, 0.375, 0.7593, 0.625, 0.7593, 0.625, 0.7593, 0.375, 0.7593, 0.375, 0.7407, 0.625, 0.7407, 0.625, 0.7407, 0.375, 0.7407, 0.375, 0.7315, 0.625, 0.7315, 0.3725, 0.7407, 0.3725, 0.5093, 0.375, 0.5185, 0.375, 0.7315, 0.1558, 0.7478, 0.1558, 0.5022, 0.1696, 0.5, 0.1696, 0.75, 0.1434, 0.7415, 0.1434, 0.5085, 0.1558, 0.5022, 0.1558, 0.7478, 0.1335, 0.7316, 0.1335, 0.5184, 0.1434, 0.5085, 0.1434, 0.7415, 0.1272, 0.5308, 0.1335, 0.5184, 0.1335, 0.7316, 0.1272, 0.7192, 0.125, 0.5446, 0.1272, 0.5308, 0.1272, 0.7192, 0.125, 0.7054, 0.3378, 0.75, 0.3378, 0.5, 0.3565, 0.5, 0.3565, 0.75, 0.3565, 0.75, 0.3565, 0.5, 0.3657, 0.5025, 0.3657, 0.7475, 0.3657, 0.7475, 0.3657, 0.5025, 0.3725, 0.5093, 0.3725, 0.7407, 0.8117, 0.75, 0.8117, 0.5, 0.8304, 0.5, 0.8304, 0.75, 0.8304, 0.75, 0.8304, 0.5, 0.8442, 0.5022, 0.8442, 0.7478, 0.8442, 0.7478, 0.8442, 0.5022, 0.8566, 0.5085, 0.8566, 0.7415, 0.8566, 0.7415, 0.8566, 0.5085, 0.8665, 0.5184, 0.8665, 0.7316, 0.8665, 0.7316, 0.8665, 0.5184, 0.8728, 0.5308, 0.8728, 0.7192, 0.6343, 0.7475, 0.6343, 0.5025, 0.6435, 0.5, 0.6435, 0.75, 0.6275, 0.5093, 0.6343, 0.5025, 0.6343, 0.7475, 0.6275, 0.7407, 0.625, 0.5185, 0.6275, 0.5093, 0.6275, 0.7407, 0.625, 0.7315, 0.6435, 0.75, 0.6435, 0.5, 0.6622, 0.5, 0.6622, 0.75, 0.6622, 0.75, 0.6622, 0.5, 0.6809, 0.5, 0.6809, 0.75, 0.6809, 0.75, 0.6809, 0.5, 0.6996, 0.5, 0.6996, 0.75, 0.6996, 0.75, 0.6996, 0.5, 0.7183, 0.5, 0.7183, 0.75, 0.7183, 0.75, 0.7183, 0.5, 0.737, 0.5, 0.737, 0.75, 0.737, 0.75, 0.737, 0.5, 0.7556, 0.5, 0.7556, 0.75, 0.7556, 0.75, 0.7556, 0.5, 0.7743, 0.5, 0.7743, 0.75, 0.7743, 0.75, 0.7743, 0.5, 0.793, 0.5, 0.793, 0.75, 0.793, 0.75, 0.793, 0.5, 0.8117, 0.5, 0.8117, 0.75, 0.1696, 0.75, 0.1696, 0.5, 0.1883, 0.5, 0.1883, 0.75, 0.1883, 0.75, 0.1883, 0.5, 0.207, 0.5, 0.207, 0.75, 0.207, 0.75, 0.207, 0.5, 0.2257, 0.5, 0.2257, 0.75, 0.2257, 0.75, 0.2257, 0.5, 0.2444, 0.5, 0.2444, 0.75, 0.2444, 0.75, 0.2444, 0.5, 0.263, 0.5, 0.263, 0.75, 0.263, 0.75, 0.263, 0.5, 0.2817, 0.5, 0.2817, 0.75, 0.2817, 0.75, 0.2817, 0.5, 0.3004, 0.5, 0.3004, 0.75, 0.3004, 0.75, 0.3004, 0.5, 0.3191, 0.5, 0.3191, 0.75, 0.3191, 0.75, 0.3191, 0.5, 0.3378, 0.5, 0.3378, 0.75, 0.375, 0.2946, 0.625, 0.2946, 0.625, 0.3133, 0.375, 0.3133, 0.375, 0.3133, 0.625, 0.3133, 0.625, 0.332, 0.375, 0.332, 0.375, 0.332, 0.625, 0.332, 0.625, 0.3507, 0.375, 0.3507, 0.375, 0.3507, 0.625, 0.3507, 0.625, 0.3694, 0.375, 0.3694, 0.375, 0.3694, 0.625, 0.3694, 0.625, 0.388, 0.375, 0.388, 0.375, 0.388, 0.625, 0.388, 0.625, 0.4067, 0.375, 0.4067, 0.375, 0.4067, 0.625, 0.4067, 0.625, 0.4254, 0.375, 0.4254, 0.375, 0.4254, 0.625, 0.4254, 0.625, 0.4441, 0.375, 0.4441, 0.375, 0.4441, 0.625, 0.4441, 0.625, 0.4628, 0.375, 0.4628, 0.375, 0.7685, 0.625, 0.7685, 0.625, 0.7872, 0.375, 0.7872, 0.375, 0.7872, 0.625, 0.7872, 0.625, 0.8059, 0.375, 0.8059, 0.375, 0.8059, 0.625, 0.8059, 0.625, 0.8246, 0.375, 0.8246, 0.375, 0.8246, 0.625, 0.8246, 0.625, 0.8433, 0.375, 0.8433, 0.375, 0.8433, 0.625, 0.8433, 0.625, 0.862, 0.375, 0.862, 0.375, 0.862, 0.625, 0.862, 0.625, 0.8806, 0.375, 0.8806, 0.375, 0.8806, 0.625, 0.8806, 0.625, 0.8993, 0.375, 0.8993, 0.375, 0.8993, 0.625, 0.8993, 0.625, 0.918, 0.375, 0.918, 0.375, 0.918, 0.625, 0.918, 0.625, 0.9367, 0.375, 0.9367])
me_cube.update()
me_cube_002 = bpy.data.meshes.new('Cube.002')
me_cube_002.from_pydata([(-0.643, -1.0, -1.166), (-1.0, -0.643, -1.166), (-0.7533, -0.9825, -1.166), (-0.8528, -0.9318, -1.166), (-0.9318, -0.8528, -1.166), (-0.9825, -0.7533, -1.166), (-1.0, -0.643, 1.166), (-0.643, -1.0, 1.166), (-0.9825, -0.7533, 1.166), (-0.9318, -0.8528, 1.166), (-0.8528, -0.9318, 1.166), (-0.7533, -0.9825, 1.166), (-1.0, 0.643, -1.166), (-0.643, 1.0, -1.166), (-0.9825, 0.7533, -1.166), (-0.9318, 0.8528, -1.166), (-0.8528, 0.9318, -1.166), (-0.7533, 0.9825, -1.166), (-0.643, 1.0, 1.166), (-1.0, 0.643, 1.166), (-0.7533, 0.9825, 1.166), (-0.8528, 0.9318, 1.166), (-0.9318, 0.8528, 1.166), (-0.9825, 0.7533, 1.166), (1.0, -0.8517, -1.166), (0.8517, -1.0, -1.166), (0.9801, -0.9259, -1.166), (0.9259, -0.9801, -1.166), (0.8517, -1.0, 1.166), (1.0, -0.8517, 1.166), (0.9259, -0.9801, 1.166), (0.9801, -0.9259, 1.166), (0.8517, 1.0, -1.166), (1.0, 0.8517, -1.166), (0.9259, 0.9801, -1.166), (0.9801, 0.9259, -1.166), (1.0, 0.8517, 1.166), (0.8517, 1.0, 1.166), (0.9801, 0.9259, 1.166), (0.9259, 0.9801, 1.166), (-0.4935, 1.0, -1.166), (-0.344, 1.0, -1.166), (-0.1946, 1.0, -1.166), (-0.0451, 1.0, -1.166), (0.1044, 1.0, -1.166), (0.2538, 1.0, -1.166), (0.4033, 1.0, -1.166), (0.5528, 1.0, -1.166), (0.7022, 1.0, -1.166), (0.7022, -1.0, -1.166), (0.5528, -1.0, -1.166), (0.4033, -1.0, -1.166), (0.2538, -1.0, -1.166), (0.1044, -1.0, -1.166), (-0.0451, -1.0, -1.166), (-0.1946, -1.0, -1.166), (-0.344, -1.0, -1.166), (-0.4935, -1.0, -1.166), (0.7022, -1.0, 1.166), (0.5528, -1.0, 1.166), (0.4033, -1.0, 1.166), (0.2538, -1.0, 1.166), (0.1044, -1.0, 1.166), (-0.0451, -1.0, 1.166), (-0.1946, -1.0, 1.166), (-0.344, -1.0, 1.166), (-0.4935, -1.0, 1.166), (0.7022, 1.0, 1.166), (0.5528, 1.0, 1.166), (0.4033, 1.0, 1.166), (0.2538, 1.0, 1.166), (0.1044, 1.0, 1.166), (-0.0451, 1.0, 1.166), (-0.1946, 1.0, 1.166), (-0.344, 1.0, 1.166), (-0.4935, 1.0, 1.166)], [], [(8, 23, 19, 6), (57, 66, 7, 0), (48, 67, 37, 32), (1, 6, 19, 12), (0, 7, 11, 2), (2, 11, 10, 3), (3, 10, 9, 4), (4, 9, 8, 5), (5, 8, 6, 1), (18, 13, 17, 20), (20, 17, 16, 21), (21, 16, 15, 22), (22, 15, 14, 23), (23, 14, 12, 19), (33, 36, 29, 24), (36, 33, 35, 38), (38, 35, 34, 39), (39, 34, 32, 37), (28, 25, 27, 30), (30, 27, 26, 31), (31, 26, 24, 29), (26, 35, 33, 24), (2, 17, 13, 0), (3, 16, 17, 2), (4, 15, 16, 3), (14, 15, 4, 5), (12, 14, 5, 1), (49, 48, 32, 25), (25, 32, 34, 27), (27, 34, 35, 26), (66, 75, 18, 7), (7, 18, 20, 11), (11, 20, 21, 10), (10, 21, 22, 9), (9, 22, 23, 8), (30, 39, 37, 28), (38, 39, 30, 31), (36, 38, 31, 29), (28, 37, 67, 58), (58, 67, 68, 59), (59, 68, 69, 60), (60, 69, 70, 61), (61, 70, 71, 62), (62, 71, 72, 63), (63, 72, 73, 64), (64, 73, 74, 65), (65, 74, 75, 66), (0, 13, 40, 57), (57, 40, 41, 56), (56, 41, 42, 55), (55, 42, 43, 54), (54, 43, 44, 53), (53, 44, 45, 52), (52, 45, 46, 51), (51, 46, 47, 50), (50, 47, 48, 49), (13, 18, 75, 40), (40, 75, 74, 41), (41, 74, 73, 42), (42, 73, 72, 43), (43, 72, 71, 44), (44, 71, 70, 45), (45, 70, 69, 46), (46, 69, 68, 47), (47, 68, 67, 48), (25, 28, 58, 49), (49, 58, 59, 50), (50, 59, 60, 51), (51, 60, 61, 52), (52, 61, 62, 53), (53, 62, 63, 54), (54, 63, 64, 55), (55, 64, 65, 56), (56, 65, 66, 57)])
me_cube_002.polygons.foreach_set('use_smooth', [True] * 74)
_uv = me_cube_002.uv_layers.new(name='UVMap')
_uv.uv.foreach_set('vector', [0.8728, 0.7192, 0.8728, 0.5308, 0.875, 0.5446, 0.875, 0.7054, 0.375, 0.9367, 0.625, 0.9367, 0.625, 0.9554, 0.375, 0.9554, 0.375, 0.4628, 0.625, 0.4628, 0.625, 0.4815, 0.375, 0.4815, 0.375, 0.04463, 0.625, 0.04463, 0.625, 0.2054, 0.375, 0.2054, 0.375, 0.9554, 0.625, 0.9554, 0.625, 0.9692, 0.375, 0.9692, 0.375, 0.9692, 0.625, 0.9692, 0.625, 1.0, 0.375, 1.0, 0.375, 0.0, 0.625, 0.0, 0.625, 0.0184, 0.375, 0.0184, 0.375, 0.0184, 0.625, 0.0184, 0.625, 0.03084, 0.375, 0.03084, 0.375, 0.03084, 0.625, 0.03084, 0.625, 0.04463, 0.375, 0.04463, 0.625, 0.2946, 0.375, 0.2946, 0.375, 0.2808, 0.625, 0.2808, 0.625, 0.2808, 0.375, 0.2808, 0.375, 0.2684, 0.625, 0.2684, 0.625, 0.2684, 0.375, 0.2684, 0.375, 0.2316, 0.625, 0.2316, 0.625, 0.2316, 0.375, 0.2316, 0.375, 0.2192, 0.625, 0.2192, 0.625, 0.2192, 0.375, 0.2192, 0.375, 0.2054, 0.625, 0.2054, 0.375, 0.5185, 0.625, 0.5185, 0.625, 0.7315, 0.375, 0.7315, 0.625, 0.5185, 0.375, 0.5185, 0.375, 0.5093, 0.625, 0.5093, 0.625, 0.5093, 0.375, 0.5093, 0.375, 0.4907, 0.625, 0.4907, 0.625, 0.4907, 0.375, 0.4907, 0.375, 0.4815, 0.625, 0.4815, 0.625, 0.7685, 0.375, 0.7685, 0.375, 0.7593, 0.625, 0.7593, 0.625, 0.7593, 0.375, 0.7593, 0.375, 0.7407, 0.625, 0.7407, 0.625, 0.7407, 0.375, 0.7407, 0.375, 0.7315, 0.625, 0.7315, 0.3725, 0.7407, 0.3725, 0.5093, 0.375, 0.5185, 0.375, 0.7315, 0.1558, 0.7478, 0.1558, 0.5022, 0.1696, 0.5, 0.1696, 0.75, 0.1434, 0.7415, 0.1434, 0.5085, 0.1558, 0.5022, 0.1558, 0.7478, 0.1335, 0.7316, 0.1335, 0.5184, 0.1434, 0.5085, 0.1434, 0.7415, 0.1272, 0.5308, 0.1335, 0.5184, 0.1335, 0.7316, 0.1272, 0.7192, 0.125, 0.5446, 0.1272, 0.5308, 0.1272, 0.7192, 0.125, 0.7054, 0.3378, 0.75, 0.3378, 0.5, 0.3565, 0.5, 0.3565, 0.75, 0.3565, 0.75, 0.3565, 0.5, 0.3657, 0.5025, 0.3657, 0.7475, 0.3657, 0.7475, 0.3657, 0.5025, 0.3725, 0.5093, 0.3725, 0.7407, 0.8117, 0.75, 0.8117, 0.5, 0.8304, 0.5, 0.8304, 0.75, 0.8304, 0.75, 0.8304, 0.5, 0.8442, 0.5022, 0.8442, 0.7478, 0.8442, 0.7478, 0.8442, 0.5022, 0.8566, 0.5085, 0.8566, 0.7415, 0.8566, 0.7415, 0.8566, 0.5085, 0.8665, 0.5184, 0.8665, 0.7316, 0.8665, 0.7316, 0.8665, 0.5184, 0.8728, 0.5308, 0.8728, 0.7192, 0.6343, 0.7475, 0.6343, 0.5025, 0.6435, 0.5, 0.6435, 0.75, 0.6275, 0.5093, 0.6343, 0.5025, 0.6343, 0.7475, 0.6275, 0.7407, 0.625, 0.5185, 0.6275, 0.5093, 0.6275, 0.7407, 0.625, 0.7315, 0.6435, 0.75, 0.6435, 0.5, 0.6622, 0.5, 0.6622, 0.75, 0.6622, 0.75, 0.6622, 0.5, 0.6809, 0.5, 0.6809, 0.75, 0.6809, 0.75, 0.6809, 0.5, 0.6996, 0.5, 0.6996, 0.75, 0.6996, 0.75, 0.6996, 0.5, 0.7183, 0.5, 0.7183, 0.75, 0.7183, 0.75, 0.7183, 0.5, 0.737, 0.5, 0.737, 0.75, 0.737, 0.75, 0.737, 0.5, 0.7556, 0.5, 0.7556, 0.75, 0.7556, 0.75, 0.7556, 0.5, 0.7743, 0.5, 0.7743, 0.75, 0.7743, 0.75, 0.7743, 0.5, 0.793, 0.5, 0.793, 0.75, 0.793, 0.75, 0.793, 0.5, 0.8117, 0.5, 0.8117, 0.75, 0.1696, 0.75, 0.1696, 0.5, 0.1883, 0.5, 0.1883, 0.75, 0.1883, 0.75, 0.1883, 0.5, 0.207, 0.5, 0.207, 0.75, 0.207, 0.75, 0.207, 0.5, 0.2257, 0.5, 0.2257, 0.75, 0.2257, 0.75, 0.2257, 0.5, 0.2444, 0.5, 0.2444, 0.75, 0.2444, 0.75, 0.2444, 0.5, 0.263, 0.5, 0.263, 0.75, 0.263, 0.75, 0.263, 0.5, 0.2817, 0.5, 0.2817, 0.75, 0.2817, 0.75, 0.2817, 0.5, 0.3004, 0.5, 0.3004, 0.75, 0.3004, 0.75, 0.3004, 0.5, 0.3191, 0.5, 0.3191, 0.75, 0.3191, 0.75, 0.3191, 0.5, 0.3378, 0.5, 0.3378, 0.75, 0.375, 0.2946, 0.625, 0.2946, 0.625, 0.3133, 0.375, 0.3133, 0.375, 0.3133, 0.625, 0.3133, 0.625, 0.332, 0.375, 0.332, 0.375, 0.332, 0.625, 0.332, 0.625, 0.3507, 0.375, 0.3507, 0.375, 0.3507, 0.625, 0.3507, 0.625, 0.3694, 0.375, 0.3694, 0.375, 0.3694, 0.625, 0.3694, 0.625, 0.388, 0.375, 0.388, 0.375, 0.388, 0.625, 0.388, 0.625, 0.4067, 0.375, 0.4067, 0.375, 0.4067, 0.625, 0.4067, 0.625, 0.4254, 0.375, 0.4254, 0.375, 0.4254, 0.625, 0.4254, 0.625, 0.4441, 0.375, 0.4441, 0.375, 0.4441, 0.625, 0.4441, 0.625, 0.4628, 0.375, 0.4628, 0.375, 0.7685, 0.625, 0.7685, 0.625, 0.7872, 0.375, 0.7872, 0.375, 0.7872, 0.625, 0.7872, 0.625, 0.8059, 0.375, 0.8059, 0.375, 0.8059, 0.625, 0.8059, 0.625, 0.8246, 0.375, 0.8246, 0.375, 0.8246, 0.625, 0.8246, 0.625, 0.8433, 0.375, 0.8433, 0.375, 0.8433, 0.625, 0.8433, 0.625, 0.862, 0.375, 0.862, 0.375, 0.862, 0.625, 0.862, 0.625, 0.8806, 0.375, 0.8806, 0.375, 0.8806, 0.625, 0.8806, 0.625, 0.8993, 0.375, 0.8993, 0.375, 0.8993, 0.625, 0.8993, 0.625, 0.918, 0.375, 0.918, 0.375, 0.918, 0.625, 0.918, 0.625, 0.9367, 0.375, 0.9367])
me_cube_002.update()
me_cylinder = bpy.data.meshes.new('Cylinder')
me_cylinder.from_pydata([(-6.228e-07, 1.218, -1.0), (0.0, 1.0, 1.0), (0.2376, 1.194, -1.0), (0.1951, 0.9808, 1.0), (0.466, 1.125, -1.0), (0.3827, 0.9239, 1.0), (0.6765, 1.012, -1.0), (0.5556, 0.8315, 1.0), (0.861, 0.861, -1.0), (0.7071, 0.7071, 1.0), (1.012, 0.6765, -1.0), (0.8315, 0.5556, 1.0), (1.125, 0.466, -1.0), (0.9239, 0.3827, 1.0), (1.194, 0.2376, -1.0), (0.9808, 0.1951, 1.0), (1.218, -2.608e-07, -1.0), (1.0, -4.371e-08, 1.0), (1.194, -0.2376, -1.0), (0.9808, -0.1951, 1.0), (1.125, -0.466, -1.0), (0.9239, -0.3827, 1.0), (1.012, -0.6765, -1.0), (0.8315, -0.5556, 1.0), (0.861, -0.861, -1.0), (0.7071, -0.7071, 1.0), (0.6765, -1.012, -1.0), (0.5556, -0.8315, 1.0), (0.466, -1.125, -1.0), (0.3827, -0.9239, 1.0), (0.2376, -1.194, -1.0), (0.1951, -0.9808, 1.0), (-7.293e-07, -1.218, -1.0), (-8.742e-08, -1.0, 1.0), (-0.2376, -1.194, -1.0), (-0.1951, -0.9808, 1.0), (-0.466, -1.125, -1.0), (-0.3827, -0.9239, 1.0), (-0.6765, -1.012, -1.0), (-0.5556, -0.8315, 1.0), (-0.861, -0.861, -1.0), (-0.7071, -0.7071, 1.0), (-1.012, -0.6765, -1.0), (-0.8315, -0.5556, 1.0), (-1.125, -0.466, -1.0), (-0.9239, -0.3827, 1.0), (-1.194, -0.2376, -1.0), (-0.9808, -0.1951, 1.0), (-1.218, -1.931e-07, -1.0), (-1.0, 1.192e-08, 1.0), (-1.194, 0.2376, -1.0), (-0.9808, 0.1951, 1.0), (-1.125, 0.466, -1.0), (-0.9239, 0.3827, 1.0), (-1.012, 0.6765, -1.0), (-0.8315, 0.5556, 1.0), (-0.861, 0.861, -1.0), (-0.7071, 0.7071, 1.0), (-0.6765, 1.012, -1.0), (-0.5556, 0.8315, 1.0), (-0.466, 1.125, -1.0), (-0.3827, 0.9239, 1.0), (-0.2376, 1.194, -1.0), (-0.1951, 0.9808, 1.0)], [], [(0, 1, 3, 2), (2, 3, 5, 4), (4, 5, 7, 6), (6, 7, 9, 8), (8, 9, 11, 10), (10, 11, 13, 12), (12, 13, 15, 14), (14, 15, 17, 16), (16, 17, 19, 18), (18, 19, 21, 20), (20, 21, 23, 22), (22, 23, 25, 24), (24, 25, 27, 26), (26, 27, 29, 28), (28, 29, 31, 30), (30, 31, 33, 32), (32, 33, 35, 34), (34, 35, 37, 36), (36, 37, 39, 38), (38, 39, 41, 40), (40, 41, 43, 42), (42, 43, 45, 44), (44, 45, 47, 46), (46, 47, 49, 48), (48, 49, 51, 50), (50, 51, 53, 52), (52, 53, 55, 54), (54, 55, 57, 56), (56, 57, 59, 58), (58, 59, 61, 60), (3, 1, 63, 61, 59, 57, 55, 53, 51, 49, 47, 45, 43, 41, 39, 37, 35, 33, 31, 29, 27, 25, 23, 21, 19, 17, 15, 13, 11, 9, 7, 5), (60, 61, 63, 62), (62, 63, 1, 0), (0, 2, 4, 6, 8, 10, 12, 14, 16, 18, 20, 22, 24, 26, 28, 30, 32, 34, 36, 38, 40, 42, 44, 46, 48, 50, 52, 54, 56, 58, 60, 62)])
me_cylinder.polygons.foreach_set('use_smooth', [True] * 34)
_uv = me_cylinder.uv_layers.new(name='UVMap')
_uv.uv.foreach_set('vector', [1.0, 0.5, 1.0, 1.0, 0.9688, 1.0, 0.9688, 0.5, 0.9688, 0.5, 0.9688, 1.0, 0.9375, 1.0, 0.9375, 0.5, 0.9375, 0.5, 0.9375, 1.0, 0.9062, 1.0, 0.9062, 0.5, 0.9062, 0.5, 0.9062, 1.0, 0.875, 1.0, 0.875, 0.5, 0.875, 0.5, 0.875, 1.0, 0.8438, 1.0, 0.8438, 0.5, 0.8438, 0.5, 0.8438, 1.0, 0.8125, 1.0, 0.8125, 0.5, 0.8125, 0.5, 0.8125, 1.0, 0.7812, 1.0, 0.7812, 0.5, 0.7812, 0.5, 0.7812, 1.0, 0.75, 1.0, 0.75, 0.5, 0.75, 0.5, 0.75, 1.0, 0.7188, 1.0, 0.7188, 0.5, 0.7188, 0.5, 0.7188, 1.0, 0.6875, 1.0, 0.6875, 0.5, 0.6875, 0.5, 0.6875, 1.0, 0.6562, 1.0, 0.6562, 0.5, 0.6562, 0.5, 0.6562, 1.0, 0.625, 1.0, 0.625, 0.5, 0.625, 0.5, 0.625, 1.0, 0.5938, 1.0, 0.5938, 0.5, 0.5938, 0.5, 0.5938, 1.0, 0.5625, 1.0, 0.5625, 0.5, 0.5625, 0.5, 0.5625, 1.0, 0.5312, 1.0, 0.5312, 0.5, 0.5312, 0.5, 0.5312, 1.0, 0.5, 1.0, 0.5, 0.5, 0.5, 0.5, 0.5, 1.0, 0.4688, 1.0, 0.4688, 0.5, 0.4688, 0.5, 0.4688, 1.0, 0.4375, 1.0, 0.4375, 0.5, 0.4375, 0.5, 0.4375, 1.0, 0.4062, 1.0, 0.4062, 0.5, 0.4062, 0.5, 0.4062, 1.0, 0.375, 1.0, 0.375, 0.5, 0.375, 0.5, 0.375, 1.0, 0.3438, 1.0, 0.3438, 0.5, 0.3438, 0.5, 0.3438, 1.0, 0.3125, 1.0, 0.3125, 0.5, 0.3125, 0.5, 0.3125, 1.0, 0.2812, 1.0, 0.2812, 0.5, 0.2812, 0.5, 0.2812, 1.0, 0.25, 1.0, 0.25, 0.5, 0.25, 0.5, 0.25, 1.0, 0.2188, 1.0, 0.2188, 0.5, 0.2188, 0.5, 0.2188, 1.0, 0.1875, 1.0, 0.1875, 0.5, 0.1875, 0.5, 0.1875, 1.0, 0.1562, 1.0, 0.1562, 0.5, 0.1562, 0.5, 0.1562, 1.0, 0.125, 1.0, 0.125, 0.5, 0.125, 0.5, 0.125, 1.0, 0.09375, 1.0, 0.09375, 0.5, 0.09375, 0.5, 0.09375, 1.0, 0.0625, 1.0, 0.0625, 0.5, 0.2968, 0.4854, 0.25, 0.49, 0.2032, 0.4854, 0.1582, 0.4717, 0.1167, 0.4496, 0.08029, 0.4197, 0.05045, 0.3833, 0.02827, 0.3418, 0.01461, 0.2968, 0.01, 0.25, 0.01461, 0.2032, 0.02827, 0.1582, 0.05045, 0.1167, 0.08029, 0.08029, 0.1167, 0.05045, 0.1582, 0.02827, 0.2032, 0.01461, 0.25, 0.01, 0.2968, 0.01461, 0.3418, 0.02827, 0.3833, 0.05045, 0.4197, 0.08029, 0.4496, 0.1167, 0.4717, 0.1582, 0.4854, 0.2032, 0.49, 0.25, 0.4854, 0.2968, 0.4717, 0.3418, 0.4496, 0.3833, 0.4197, 0.4197, 0.3833, 0.4496, 0.3418, 0.4717, 0.0625, 0.5, 0.0625, 1.0, 0.03125, 1.0, 0.03125, 0.5, 0.03125, 0.5, 0.03125, 1.0, 0.0, 1.0, 0.0, 0.5, 0.75, 0.49, 0.7968, 0.4854, 0.8418, 0.4717, 0.8833, 0.4496, 0.9197, 0.4197, 0.9496, 0.3833, 0.9717, 0.3418, 0.9854, 0.2968, 0.99, 0.25, 0.9854, 0.2032, 0.9717, 0.1582, 0.9496, 0.1167, 0.9197, 0.08029, 0.8833, 0.05045, 0.8418, 0.02827, 0.7968, 0.01461, 0.75, 0.01, 0.7032, 0.01461, 0.6582, 0.02827, 0.6167, 0.05045, 0.5803, 0.08029, 0.5504, 0.1167, 0.5283, 0.1582, 0.5146, 0.2032, 0.51, 0.25, 0.5146, 0.2968, 0.5283, 0.3418, 0.5504, 0.3833, 0.5803, 0.4197, 0.6167, 0.4496, 0.6582, 0.4717, 0.7032, 0.4854])
me_cylinder.update()
me_cylinder_001 = bpy.data.meshes.new('Cylinder.001')
me_cylinder_001.from_pydata([(-6.228e-07, 1.218, -1.0), (0.0, 1.0, 1.0), (0.2376, 1.194, -1.0), (0.1951, 0.9808, 1.0), (0.466, 1.125, -1.0), (0.3827, 0.9239, 1.0), (0.6765, 1.012, -1.0), (0.5556, 0.8315, 1.0), (0.861, 0.861, -1.0), (0.7071, 0.7071, 1.0), (1.012, 0.6765, -1.0), (0.8315, 0.5556, 1.0), (1.125, 0.466, -1.0), (0.9239, 0.3827, 1.0), (1.194, 0.2376, -1.0), (0.9808, 0.1951, 1.0), (1.218, -2.608e-07, -1.0), (1.0, -4.371e-08, 1.0), (1.194, -0.2376, -1.0), (0.9808, -0.1951, 1.0), (1.125, -0.466, -1.0), (0.9239, -0.3827, 1.0), (1.012, -0.6765, -1.0), (0.8315, -0.5556, 1.0), (0.861, -0.861, -1.0), (0.7071, -0.7071, 1.0), (0.6765, -1.012, -1.0), (0.5556, -0.8315, 1.0), (0.466, -1.125, -1.0), (0.3827, -0.9239, 1.0), (0.2376, -1.194, -1.0), (0.1951, -0.9808, 1.0), (-7.293e-07, -1.218, -1.0), (-8.742e-08, -1.0, 1.0), (-0.2376, -1.194, -1.0), (-0.1951, -0.9808, 1.0), (-0.466, -1.125, -1.0), (-0.3827, -0.9239, 1.0), (-0.6765, -1.012, -1.0), (-0.5556, -0.8315, 1.0), (-0.861, -0.861, -1.0), (-0.7071, -0.7071, 1.0), (-1.012, -0.6765, -1.0), (-0.8315, -0.5556, 1.0), (-1.125, -0.466, -1.0), (-0.9239, -0.3827, 1.0), (-1.194, -0.2376, -1.0), (-0.9808, -0.1951, 1.0), (-1.218, -1.931e-07, -1.0), (-1.0, 1.192e-08, 1.0), (-1.194, 0.2376, -1.0), (-0.9808, 0.1951, 1.0), (-1.125, 0.466, -1.0), (-0.9239, 0.3827, 1.0), (-1.012, 0.6765, -1.0), (-0.8315, 0.5556, 1.0), (-0.861, 0.861, -1.0), (-0.7071, 0.7071, 1.0), (-0.6765, 1.012, -1.0), (-0.5556, 0.8315, 1.0), (-0.466, 1.125, -1.0), (-0.3827, 0.9239, 1.0), (-0.2376, 1.194, -1.0), (-0.1951, 0.9808, 1.0)], [], [(0, 1, 3, 2), (2, 3, 5, 4), (4, 5, 7, 6), (6, 7, 9, 8), (8, 9, 11, 10), (10, 11, 13, 12), (12, 13, 15, 14), (14, 15, 17, 16), (16, 17, 19, 18), (18, 19, 21, 20), (20, 21, 23, 22), (22, 23, 25, 24), (24, 25, 27, 26), (26, 27, 29, 28), (28, 29, 31, 30), (30, 31, 33, 32), (32, 33, 35, 34), (34, 35, 37, 36), (36, 37, 39, 38), (38, 39, 41, 40), (40, 41, 43, 42), (42, 43, 45, 44), (44, 45, 47, 46), (46, 47, 49, 48), (48, 49, 51, 50), (50, 51, 53, 52), (52, 53, 55, 54), (54, 55, 57, 56), (56, 57, 59, 58), (58, 59, 61, 60), (3, 1, 63, 61, 59, 57, 55, 53, 51, 49, 47, 45, 43, 41, 39, 37, 35, 33, 31, 29, 27, 25, 23, 21, 19, 17, 15, 13, 11, 9, 7, 5), (60, 61, 63, 62), (62, 63, 1, 0), (0, 2, 4, 6, 8, 10, 12, 14, 16, 18, 20, 22, 24, 26, 28, 30, 32, 34, 36, 38, 40, 42, 44, 46, 48, 50, 52, 54, 56, 58, 60, 62)])
me_cylinder_001.polygons.foreach_set('use_smooth', [True] * 34)
_uv = me_cylinder_001.uv_layers.new(name='UVMap')
_uv.uv.foreach_set('vector', [1.0, 0.5, 1.0, 1.0, 0.9688, 1.0, 0.9688, 0.5, 0.9688, 0.5, 0.9688, 1.0, 0.9375, 1.0, 0.9375, 0.5, 0.9375, 0.5, 0.9375, 1.0, 0.9062, 1.0, 0.9062, 0.5, 0.9062, 0.5, 0.9062, 1.0, 0.875, 1.0, 0.875, 0.5, 0.875, 0.5, 0.875, 1.0, 0.8438, 1.0, 0.8438, 0.5, 0.8438, 0.5, 0.8438, 1.0, 0.8125, 1.0, 0.8125, 0.5, 0.8125, 0.5, 0.8125, 1.0, 0.7812, 1.0, 0.7812, 0.5, 0.7812, 0.5, 0.7812, 1.0, 0.75, 1.0, 0.75, 0.5, 0.75, 0.5, 0.75, 1.0, 0.7188, 1.0, 0.7188, 0.5, 0.7188, 0.5, 0.7188, 1.0, 0.6875, 1.0, 0.6875, 0.5, 0.6875, 0.5, 0.6875, 1.0, 0.6562, 1.0, 0.6562, 0.5, 0.6562, 0.5, 0.6562, 1.0, 0.625, 1.0, 0.625, 0.5, 0.625, 0.5, 0.625, 1.0, 0.5938, 1.0, 0.5938, 0.5, 0.5938, 0.5, 0.5938, 1.0, 0.5625, 1.0, 0.5625, 0.5, 0.5625, 0.5, 0.5625, 1.0, 0.5312, 1.0, 0.5312, 0.5, 0.5312, 0.5, 0.5312, 1.0, 0.5, 1.0, 0.5, 0.5, 0.5, 0.5, 0.5, 1.0, 0.4688, 1.0, 0.4688, 0.5, 0.4688, 0.5, 0.4688, 1.0, 0.4375, 1.0, 0.4375, 0.5, 0.4375, 0.5, 0.4375, 1.0, 0.4062, 1.0, 0.4062, 0.5, 0.4062, 0.5, 0.4062, 1.0, 0.375, 1.0, 0.375, 0.5, 0.375, 0.5, 0.375, 1.0, 0.3438, 1.0, 0.3438, 0.5, 0.3438, 0.5, 0.3438, 1.0, 0.3125, 1.0, 0.3125, 0.5, 0.3125, 0.5, 0.3125, 1.0, 0.2812, 1.0, 0.2812, 0.5, 0.2812, 0.5, 0.2812, 1.0, 0.25, 1.0, 0.25, 0.5, 0.25, 0.5, 0.25, 1.0, 0.2188, 1.0, 0.2188, 0.5, 0.2188, 0.5, 0.2188, 1.0, 0.1875, 1.0, 0.1875, 0.5, 0.1875, 0.5, 0.1875, 1.0, 0.1562, 1.0, 0.1562, 0.5, 0.1562, 0.5, 0.1562, 1.0, 0.125, 1.0, 0.125, 0.5, 0.125, 0.5, 0.125, 1.0, 0.09375, 1.0, 0.09375, 0.5, 0.09375, 0.5, 0.09375, 1.0, 0.0625, 1.0, 0.0625, 0.5, 0.2968, 0.4854, 0.25, 0.49, 0.2032, 0.4854, 0.1582, 0.4717, 0.1167, 0.4496, 0.08029, 0.4197, 0.05045, 0.3833, 0.02827, 0.3418, 0.01461, 0.2968, 0.01, 0.25, 0.01461, 0.2032, 0.02827, 0.1582, 0.05045, 0.1167, 0.08029, 0.08029, 0.1167, 0.05045, 0.1582, 0.02827, 0.2032, 0.01461, 0.25, 0.01, 0.2968, 0.01461, 0.3418, 0.02827, 0.3833, 0.05045, 0.4197, 0.08029, 0.4496, 0.1167, 0.4717, 0.1582, 0.4854, 0.2032, 0.49, 0.25, 0.4854, 0.2968, 0.4717, 0.3418, 0.4496, 0.3833, 0.4197, 0.4197, 0.3833, 0.4496, 0.3418, 0.4717, 0.0625, 0.5, 0.0625, 1.0, 0.03125, 1.0, 0.03125, 0.5, 0.03125, 0.5, 0.03125, 1.0, 0.0, 1.0, 0.0, 0.5, 0.75, 0.49, 0.7968, 0.4854, 0.8418, 0.4717, 0.8833, 0.4496, 0.9197, 0.4197, 0.9496, 0.3833, 0.9717, 0.3418, 0.9854, 0.2968, 0.99, 0.25, 0.9854, 0.2032, 0.9717, 0.1582, 0.9496, 0.1167, 0.9197, 0.08029, 0.8833, 0.05045, 0.8418, 0.02827, 0.7968, 0.01461, 0.75, 0.01, 0.7032, 0.01461, 0.6582, 0.02827, 0.6167, 0.05045, 0.5803, 0.08029, 0.5504, 0.1167, 0.5283, 0.1582, 0.5146, 0.2032, 0.51, 0.25, 0.5146, 0.2968, 0.5283, 0.3418, 0.5504, 0.3833, 0.5803, 0.4197, 0.6167, 0.4496, 0.6582, 0.4717, 0.7032, 0.4854])
me_cylinder_001.update()
me_cylinder_002 = bpy.data.meshes.new('Cylinder.002')
me_cylinder_002.from_pydata([(-6.228e-07, 1.218, -1.0), (0.0, 1.0, 1.0), (0.2376, 1.194, -1.0), (0.1951, 0.9808, 1.0), (0.466, 1.125, -1.0), (0.3827, 0.9239, 1.0), (0.6765, 1.012, -1.0), (0.5556, 0.8315, 1.0), (0.861, 0.861, -1.0), (0.7071, 0.7071, 1.0), (1.012, 0.6765, -1.0), (0.8315, 0.5556, 1.0), (1.125, 0.466, -1.0), (0.9239, 0.3827, 1.0), (1.194, 0.2376, -1.0), (0.9808, 0.1951, 1.0), (1.218, -2.608e-07, -1.0), (1.0, -4.371e-08, 1.0), (1.194, -0.2376, -1.0), (0.9808, -0.1951, 1.0), (1.125, -0.466, -1.0), (0.9239, -0.3827, 1.0), (1.012, -0.6765, -1.0), (0.8315, -0.5556, 1.0), (0.861, -0.861, -1.0), (0.7071, -0.7071, 1.0), (0.6765, -1.012, -1.0), (0.5556, -0.8315, 1.0), (0.466, -1.125, -1.0), (0.3827, -0.9239, 1.0), (0.2376, -1.194, -1.0), (0.1951, -0.9808, 1.0), (-7.293e-07, -1.218, -1.0), (-8.742e-08, -1.0, 1.0), (-0.2376, -1.194, -1.0), (-0.1951, -0.9808, 1.0), (-0.466, -1.125, -1.0), (-0.3827, -0.9239, 1.0), (-0.6765, -1.012, -1.0), (-0.5556, -0.8315, 1.0), (-0.861, -0.861, -1.0), (-0.7071, -0.7071, 1.0), (-1.012, -0.6765, -1.0), (-0.8315, -0.5556, 1.0), (-1.125, -0.466, -1.0), (-0.9239, -0.3827, 1.0), (-1.194, -0.2376, -1.0), (-0.9808, -0.1951, 1.0), (-1.218, -1.931e-07, -1.0), (-1.0, 1.192e-08, 1.0), (-1.194, 0.2376, -1.0), (-0.9808, 0.1951, 1.0), (-1.125, 0.466, -1.0), (-0.9239, 0.3827, 1.0), (-1.012, 0.6765, -1.0), (-0.8315, 0.5556, 1.0), (-0.861, 0.861, -1.0), (-0.7071, 0.7071, 1.0), (-0.6765, 1.012, -1.0), (-0.5556, 0.8315, 1.0), (-0.466, 1.125, -1.0), (-0.3827, 0.9239, 1.0), (-0.2376, 1.194, -1.0), (-0.1951, 0.9808, 1.0)], [], [(0, 1, 3, 2), (2, 3, 5, 4), (4, 5, 7, 6), (6, 7, 9, 8), (8, 9, 11, 10), (10, 11, 13, 12), (12, 13, 15, 14), (14, 15, 17, 16), (16, 17, 19, 18), (18, 19, 21, 20), (20, 21, 23, 22), (22, 23, 25, 24), (24, 25, 27, 26), (26, 27, 29, 28), (28, 29, 31, 30), (30, 31, 33, 32), (32, 33, 35, 34), (34, 35, 37, 36), (36, 37, 39, 38), (38, 39, 41, 40), (40, 41, 43, 42), (42, 43, 45, 44), (44, 45, 47, 46), (46, 47, 49, 48), (48, 49, 51, 50), (50, 51, 53, 52), (52, 53, 55, 54), (54, 55, 57, 56), (56, 57, 59, 58), (58, 59, 61, 60), (3, 1, 63, 61, 59, 57, 55, 53, 51, 49, 47, 45, 43, 41, 39, 37, 35, 33, 31, 29, 27, 25, 23, 21, 19, 17, 15, 13, 11, 9, 7, 5), (60, 61, 63, 62), (62, 63, 1, 0), (0, 2, 4, 6, 8, 10, 12, 14, 16, 18, 20, 22, 24, 26, 28, 30, 32, 34, 36, 38, 40, 42, 44, 46, 48, 50, 52, 54, 56, 58, 60, 62)])
me_cylinder_002.polygons.foreach_set('use_smooth', [True] * 34)
_uv = me_cylinder_002.uv_layers.new(name='UVMap')
_uv.uv.foreach_set('vector', [1.0, 0.5, 1.0, 1.0, 0.9688, 1.0, 0.9688, 0.5, 0.9688, 0.5, 0.9688, 1.0, 0.9375, 1.0, 0.9375, 0.5, 0.9375, 0.5, 0.9375, 1.0, 0.9062, 1.0, 0.9062, 0.5, 0.9062, 0.5, 0.9062, 1.0, 0.875, 1.0, 0.875, 0.5, 0.875, 0.5, 0.875, 1.0, 0.8438, 1.0, 0.8438, 0.5, 0.8438, 0.5, 0.8438, 1.0, 0.8125, 1.0, 0.8125, 0.5, 0.8125, 0.5, 0.8125, 1.0, 0.7812, 1.0, 0.7812, 0.5, 0.7812, 0.5, 0.7812, 1.0, 0.75, 1.0, 0.75, 0.5, 0.75, 0.5, 0.75, 1.0, 0.7188, 1.0, 0.7188, 0.5, 0.7188, 0.5, 0.7188, 1.0, 0.6875, 1.0, 0.6875, 0.5, 0.6875, 0.5, 0.6875, 1.0, 0.6562, 1.0, 0.6562, 0.5, 0.6562, 0.5, 0.6562, 1.0, 0.625, 1.0, 0.625, 0.5, 0.625, 0.5, 0.625, 1.0, 0.5938, 1.0, 0.5938, 0.5, 0.5938, 0.5, 0.5938, 1.0, 0.5625, 1.0, 0.5625, 0.5, 0.5625, 0.5, 0.5625, 1.0, 0.5312, 1.0, 0.5312, 0.5, 0.5312, 0.5, 0.5312, 1.0, 0.5, 1.0, 0.5, 0.5, 0.5, 0.5, 0.5, 1.0, 0.4688, 1.0, 0.4688, 0.5, 0.4688, 0.5, 0.4688, 1.0, 0.4375, 1.0, 0.4375, 0.5, 0.4375, 0.5, 0.4375, 1.0, 0.4062, 1.0, 0.4062, 0.5, 0.4062, 0.5, 0.4062, 1.0, 0.375, 1.0, 0.375, 0.5, 0.375, 0.5, 0.375, 1.0, 0.3438, 1.0, 0.3438, 0.5, 0.3438, 0.5, 0.3438, 1.0, 0.3125, 1.0, 0.3125, 0.5, 0.3125, 0.5, 0.3125, 1.0, 0.2812, 1.0, 0.2812, 0.5, 0.2812, 0.5, 0.2812, 1.0, 0.25, 1.0, 0.25, 0.5, 0.25, 0.5, 0.25, 1.0, 0.2188, 1.0, 0.2188, 0.5, 0.2188, 0.5, 0.2188, 1.0, 0.1875, 1.0, 0.1875, 0.5, 0.1875, 0.5, 0.1875, 1.0, 0.1562, 1.0, 0.1562, 0.5, 0.1562, 0.5, 0.1562, 1.0, 0.125, 1.0, 0.125, 0.5, 0.125, 0.5, 0.125, 1.0, 0.09375, 1.0, 0.09375, 0.5, 0.09375, 0.5, 0.09375, 1.0, 0.0625, 1.0, 0.0625, 0.5, 0.2968, 0.4854, 0.25, 0.49, 0.2032, 0.4854, 0.1582, 0.4717, 0.1167, 0.4496, 0.08029, 0.4197, 0.05045, 0.3833, 0.02827, 0.3418, 0.01461, 0.2968, 0.01, 0.25, 0.01461, 0.2032, 0.02827, 0.1582, 0.05045, 0.1167, 0.08029, 0.08029, 0.1167, 0.05045, 0.1582, 0.02827, 0.2032, 0.01461, 0.25, 0.01, 0.2968, 0.01461, 0.3418, 0.02827, 0.3833, 0.05045, 0.4197, 0.08029, 0.4496, 0.1167, 0.4717, 0.1582, 0.4854, 0.2032, 0.49, 0.25, 0.4854, 0.2968, 0.4717, 0.3418, 0.4496, 0.3833, 0.4197, 0.4197, 0.3833, 0.4496, 0.3418, 0.4717, 0.0625, 0.5, 0.0625, 1.0, 0.03125, 1.0, 0.03125, 0.5, 0.03125, 0.5, 0.03125, 1.0, 0.0, 1.0, 0.0, 0.5, 0.75, 0.49, 0.7968, 0.4854, 0.8418, 0.4717, 0.8833, 0.4496, 0.9197, 0.4197, 0.9496, 0.3833, 0.9717, 0.3418, 0.9854, 0.2968, 0.99, 0.25, 0.9854, 0.2032, 0.9717, 0.1582, 0.9496, 0.1167, 0.9197, 0.08029, 0.8833, 0.05045, 0.8418, 0.02827, 0.7968, 0.01461, 0.75, 0.01, 0.7032, 0.01461, 0.6582, 0.02827, 0.6167, 0.05045, 0.5803, 0.08029, 0.5504, 0.1167, 0.5283, 0.1582, 0.5146, 0.2032, 0.51, 0.25, 0.5146, 0.2968, 0.5283, 0.3418, 0.5504, 0.3833, 0.5803, 0.4197, 0.6167, 0.4496, 0.6582, 0.4717, 0.7032, 0.4854])
me_cylinder_002.update()
me_cylinder_003 = bpy.data.meshes.new('Cylinder.003')
me_cylinder_003.from_pydata([(-6.228e-07, 1.218, -1.0), (0.0, 1.0, 1.0), (0.2376, 1.194, -1.0), (0.1951, 0.9808, 1.0), (0.466, 1.125, -1.0), (0.3827, 0.9239, 1.0), (0.6765, 1.012, -1.0), (0.5556, 0.8315, 1.0), (0.861, 0.861, -1.0), (0.7071, 0.7071, 1.0), (1.012, 0.6765, -1.0), (0.8315, 0.5556, 1.0), (1.125, 0.466, -1.0), (0.9239, 0.3827, 1.0), (1.194, 0.2376, -1.0), (0.9808, 0.1951, 1.0), (1.218, -2.608e-07, -1.0), (1.0, -4.371e-08, 1.0), (1.194, -0.2376, -1.0), (0.9808, -0.1951, 1.0), (1.125, -0.466, -1.0), (0.9239, -0.3827, 1.0), (1.012, -0.6765, -1.0), (0.8315, -0.5556, 1.0), (0.861, -0.861, -1.0), (0.7071, -0.7071, 1.0), (0.6765, -1.012, -1.0), (0.5556, -0.8315, 1.0), (0.466, -1.125, -1.0), (0.3827, -0.9239, 1.0), (0.2376, -1.194, -1.0), (0.1951, -0.9808, 1.0), (-7.293e-07, -1.218, -1.0), (-8.742e-08, -1.0, 1.0), (-0.2376, -1.194, -1.0), (-0.1951, -0.9808, 1.0), (-0.466, -1.125, -1.0), (-0.3827, -0.9239, 1.0), (-0.6765, -1.012, -1.0), (-0.5556, -0.8315, 1.0), (-0.861, -0.861, -1.0), (-0.7071, -0.7071, 1.0), (-1.012, -0.6765, -1.0), (-0.8315, -0.5556, 1.0), (-1.125, -0.466, -1.0), (-0.9239, -0.3827, 1.0), (-1.194, -0.2376, -1.0), (-0.9808, -0.1951, 1.0), (-1.218, -1.931e-07, -1.0), (-1.0, 1.192e-08, 1.0), (-1.194, 0.2376, -1.0), (-0.9808, 0.1951, 1.0), (-1.125, 0.466, -1.0), (-0.9239, 0.3827, 1.0), (-1.012, 0.6765, -1.0), (-0.8315, 0.5556, 1.0), (-0.861, 0.861, -1.0), (-0.7071, 0.7071, 1.0), (-0.6765, 1.012, -1.0), (-0.5556, 0.8315, 1.0), (-0.466, 1.125, -1.0), (-0.3827, 0.9239, 1.0), (-0.2376, 1.194, -1.0), (-0.1951, 0.9808, 1.0)], [], [(0, 1, 3, 2), (2, 3, 5, 4), (4, 5, 7, 6), (6, 7, 9, 8), (8, 9, 11, 10), (10, 11, 13, 12), (12, 13, 15, 14), (14, 15, 17, 16), (16, 17, 19, 18), (18, 19, 21, 20), (20, 21, 23, 22), (22, 23, 25, 24), (24, 25, 27, 26), (26, 27, 29, 28), (28, 29, 31, 30), (30, 31, 33, 32), (32, 33, 35, 34), (34, 35, 37, 36), (36, 37, 39, 38), (38, 39, 41, 40), (40, 41, 43, 42), (42, 43, 45, 44), (44, 45, 47, 46), (46, 47, 49, 48), (48, 49, 51, 50), (50, 51, 53, 52), (52, 53, 55, 54), (54, 55, 57, 56), (56, 57, 59, 58), (58, 59, 61, 60), (3, 1, 63, 61, 59, 57, 55, 53, 51, 49, 47, 45, 43, 41, 39, 37, 35, 33, 31, 29, 27, 25, 23, 21, 19, 17, 15, 13, 11, 9, 7, 5), (60, 61, 63, 62), (62, 63, 1, 0), (0, 2, 4, 6, 8, 10, 12, 14, 16, 18, 20, 22, 24, 26, 28, 30, 32, 34, 36, 38, 40, 42, 44, 46, 48, 50, 52, 54, 56, 58, 60, 62)])
me_cylinder_003.polygons.foreach_set('use_smooth', [True] * 34)
_uv = me_cylinder_003.uv_layers.new(name='UVMap')
_uv.uv.foreach_set('vector', [1.0, 0.5, 1.0, 1.0, 0.9688, 1.0, 0.9688, 0.5, 0.9688, 0.5, 0.9688, 1.0, 0.9375, 1.0, 0.9375, 0.5, 0.9375, 0.5, 0.9375, 1.0, 0.9062, 1.0, 0.9062, 0.5, 0.9062, 0.5, 0.9062, 1.0, 0.875, 1.0, 0.875, 0.5, 0.875, 0.5, 0.875, 1.0, 0.8438, 1.0, 0.8438, 0.5, 0.8438, 0.5, 0.8438, 1.0, 0.8125, 1.0, 0.8125, 0.5, 0.8125, 0.5, 0.8125, 1.0, 0.7812, 1.0, 0.7812, 0.5, 0.7812, 0.5, 0.7812, 1.0, 0.75, 1.0, 0.75, 0.5, 0.75, 0.5, 0.75, 1.0, 0.7188, 1.0, 0.7188, 0.5, 0.7188, 0.5, 0.7188, 1.0, 0.6875, 1.0, 0.6875, 0.5, 0.6875, 0.5, 0.6875, 1.0, 0.6562, 1.0, 0.6562, 0.5, 0.6562, 0.5, 0.6562, 1.0, 0.625, 1.0, 0.625, 0.5, 0.625, 0.5, 0.625, 1.0, 0.5938, 1.0, 0.5938, 0.5, 0.5938, 0.5, 0.5938, 1.0, 0.5625, 1.0, 0.5625, 0.5, 0.5625, 0.5, 0.5625, 1.0, 0.5312, 1.0, 0.5312, 0.5, 0.5312, 0.5, 0.5312, 1.0, 0.5, 1.0, 0.5, 0.5, 0.5, 0.5, 0.5, 1.0, 0.4688, 1.0, 0.4688, 0.5, 0.4688, 0.5, 0.4688, 1.0, 0.4375, 1.0, 0.4375, 0.5, 0.4375, 0.5, 0.4375, 1.0, 0.4062, 1.0, 0.4062, 0.5, 0.4062, 0.5, 0.4062, 1.0, 0.375, 1.0, 0.375, 0.5, 0.375, 0.5, 0.375, 1.0, 0.3438, 1.0, 0.3438, 0.5, 0.3438, 0.5, 0.3438, 1.0, 0.3125, 1.0, 0.3125, 0.5, 0.3125, 0.5, 0.3125, 1.0, 0.2812, 1.0, 0.2812, 0.5, 0.2812, 0.5, 0.2812, 1.0, 0.25, 1.0, 0.25, 0.5, 0.25, 0.5, 0.25, 1.0, 0.2188, 1.0, 0.2188, 0.5, 0.2188, 0.5, 0.2188, 1.0, 0.1875, 1.0, 0.1875, 0.5, 0.1875, 0.5, 0.1875, 1.0, 0.1562, 1.0, 0.1562, 0.5, 0.1562, 0.5, 0.1562, 1.0, 0.125, 1.0, 0.125, 0.5, 0.125, 0.5, 0.125, 1.0, 0.09375, 1.0, 0.09375, 0.5, 0.09375, 0.5, 0.09375, 1.0, 0.0625, 1.0, 0.0625, 0.5, 0.2968, 0.4854, 0.25, 0.49, 0.2032, 0.4854, 0.1582, 0.4717, 0.1167, 0.4496, 0.08029, 0.4197, 0.05045, 0.3833, 0.02827, 0.3418, 0.01461, 0.2968, 0.01, 0.25, 0.01461, 0.2032, 0.02827, 0.1582, 0.05045, 0.1167, 0.08029, 0.08029, 0.1167, 0.05045, 0.1582, 0.02827, 0.2032, 0.01461, 0.25, 0.01, 0.2968, 0.01461, 0.3418, 0.02827, 0.3833, 0.05045, 0.4197, 0.08029, 0.4496, 0.1167, 0.4717, 0.1582, 0.4854, 0.2032, 0.49, 0.25, 0.4854, 0.2968, 0.4717, 0.3418, 0.4496, 0.3833, 0.4197, 0.4197, 0.3833, 0.4496, 0.3418, 0.4717, 0.0625, 0.5, 0.0625, 1.0, 0.03125, 1.0, 0.03125, 0.5, 0.03125, 0.5, 0.03125, 1.0, 0.0, 1.0, 0.0, 0.5, 0.75, 0.49, 0.7968, 0.4854, 0.8418, 0.4717, 0.8833, 0.4496, 0.9197, 0.4197, 0.9496, 0.3833, 0.9717, 0.3418, 0.9854, 0.2968, 0.99, 0.25, 0.9854, 0.2032, 0.9717, 0.1582, 0.9496, 0.1167, 0.9197, 0.08029, 0.8833, 0.05045, 0.8418, 0.02827, 0.7968, 0.01461, 0.75, 0.01, 0.7032, 0.01461, 0.6582, 0.02827, 0.6167, 0.05045, 0.5803, 0.08029, 0.5504, 0.1167, 0.5283, 0.1582, 0.5146, 0.2032, 0.51, 0.25, 0.5146, 0.2968, 0.5283, 0.3418, 0.5504, 0.3833, 0.5803, 0.4197, 0.6167, 0.4496, 0.6582, 0.4717, 0.7032, 0.4854])
me_cylinder_003.update()

# ---- curves / text
cu_nurbspath_002 = bpy.data.curves.new('NurbsPath.002', 'CURVE')
cu_nurbspath_002.dimensions = '3D'
_sp = cu_nurbspath_002.splines.new('NURBS'); _sp.points.add(8)
_sp.points.foreach_set('co', [-0.8111, 1.418e-07, -3.898, 1.0, -0.8115, 7.09e-08, -0.244, 1.0, -0.812, 0.0, -0.0408, 1.0, -0.4885, 0.0, -0.0408, 1.0, 0.0, 0.0, -0.0408, 1.0, 0.7754, -0.01035, -0.0408, 1.0, 0.932, -0.04533, -0.0408, 1.0, 0.8728, 0.1192, -0.0408, 1.0, 0.8768, 1.288, -0.0408, 1.0])
_sp.order_u = 5
_sp.order_v = 0
_sp.resolution_u = 3
_sp.use_endpoint_u = True
cu_nurbspath_002.use_path = True
cu_nurbspath_002.bevel_depth = 0.035
cu_nurbspath_002.resolution_u = 3
cu_nurbspath_002.fill_mode = 'FULL'
cu_nurbspath_003 = bpy.data.curves.new('NurbsPath.003', 'CURVE')
cu_nurbspath_003.dimensions = '3D'
_sp = cu_nurbspath_003.splines.new('NURBS'); _sp.points.add(8)
_sp.points.foreach_set('co', [-1.969, 0.0, 0.0, 1.0, -1.682, 0.0, 0.0, 1.0, -1.635, 5.917e-05, 0.0, 1.0, -1.409, -0.02137, 0.0, 1.0, -1.383, -0.02521, 0.0, 1.0, -1.332, -0.02521, 0.0, 1.0, -0.8134, -0.02521, 0.0, 1.0, -0.7799, -0.02533, 0.0, 1.0, -0.07523, -0.131, 0.0, 1.0])
_sp.order_u = 5
_sp.order_v = 0
_sp.resolution_u = 3
_sp.use_endpoint_u = True
cu_nurbspath_003.use_path = True
cu_nurbspath_003.bevel_depth = 0.03
cu_nurbspath_003.resolution_u = 3
cu_nurbspath_003.fill_mode = 'FULL'
cu_nurbspath_004 = bpy.data.curves.new('NurbsPath.004', 'CURVE')
cu_nurbspath_004.dimensions = '3D'
_sp = cu_nurbspath_004.splines.new('NURBS'); _sp.points.add(9)
_sp.points.foreach_set('co', [0.03025, 0.0, 1.245, 1.0, 0.0334, 0.08086, 1.235, 1.0, 0.0334, 0.1549, 1.141, 1.0, 0.0334, 0.1549, 0.1409, 1.0, 0.1376, 0.1549, 0.06185, 1.0, 0.4336, 0.1533, -0.07942, 1.0, 0.7037, 0.1517, -0.06092, 1.0, 0.6985, 0.1517, 0.6711, 1.0, 0.6985, 0.08248, 0.7472, 1.0, 0.6868, 0.0, 0.756, 1.0])
_sp.order_u = 5
_sp.order_v = 0
_sp.resolution_u = 3
_sp.use_endpoint_u = True
cu_nurbspath_004.use_path = True
cu_nurbspath_004.bevel_depth = 0.03
cu_nurbspath_004.resolution_u = 3
cu_nurbspath_004.fill_mode = 'FULL'
cu_nurbspath = bpy.data.curves.new('NurbsPath', 'CURVE')
cu_nurbspath.dimensions = '3D'
_sp = cu_nurbspath.splines.new('NURBS'); _sp.points.add(7)
_sp.points.foreach_set('co', [-2.026, 0.6548, 1.876e-05, 1.0, -2.026, 0.1273, 1.876e-05, 1.0, -1.981, 0.01199, -1.407e-05, 1.0, -1.91, -0.06852, -6.567e-05, 1.0, -1.0, -0.06854, 0.0, 1.0, 0.0, -0.06854, 0.0, 1.0, 1.0, -0.06854, 0.0, 1.0, 2.0, -0.06854, 0.0, 1.0])
_sp.order_u = 5
_sp.order_v = 0
_sp.resolution_u = 3
_sp.use_endpoint_u = True
cu_nurbspath.use_path = True
cu_nurbspath.bevel_depth = 0.05
cu_nurbspath.resolution_u = 3
cu_nurbspath.fill_mode = 'FULL'
cu_nurbspath_001 = bpy.data.curves.new('NurbsPath.001', 'CURVE')
cu_nurbspath_001.dimensions = '3D'
_sp = cu_nurbspath_001.splines.new('NURBS'); _sp.points.add(13)
_sp.points.foreach_set('co', [-2.026, 0.6548, 1.876e-05, 1.0, -2.026, 0.1273, 1.876e-05, 1.0, -1.981, 0.01199, -1.407e-05, 1.0, -1.91, -0.06852, -6.567e-05, 1.0, -1.0, -0.06854, 0.0, 1.0, -0.4528, -0.06854, -0.004722, 1.0, -0.4488, -0.06854, 0.0513, 1.0, -0.4448, -0.06854, 0.2528, 1.0, -0.4388, -0.06854, 0.3362, 1.0, -0.4712, -0.06854, 1.344, 1.0, -0.446, -0.06854, 2.224, 1.0, -0.3873, -0.06854, 2.352, 1.0, -0.2851, -0.06854, 2.421, 1.0, 1.876, -0.06854, 2.432, 1.0])
_sp.order_u = 5
_sp.order_v = 0
_sp.resolution_u = 3
_sp.use_endpoint_u = True
cu_nurbspath_001.use_path = True
cu_nurbspath_001.bevel_depth = 0.055
cu_nurbspath_001.resolution_u = 3
cu_nurbspath_001.fill_mode = 'FULL'

# ---- objects
ob_x = bpy.data.objects.new('椅子', None)
ob_x_1 = bpy.data.objects.new('桌子', None)
ob_001 = bpy.data.objects.new('椅子.001', None)
ob_001_1 = bpy.data.objects.new('桌子.001', None)
ob_002 = bpy.data.objects.new('椅子.002', None)
ob_002_1 = bpy.data.objects.new('桌子.002', None)
ob_003 = bpy.data.objects.new('椅子.003', None)
ob_003_1 = bpy.data.objects.new('桌子.003', None)
ob_004 = bpy.data.objects.new('椅子.004', None)
ob_004_1 = bpy.data.objects.new('桌子.004', None)
ob_005 = bpy.data.objects.new('椅子.005', None)
ob_005_1 = bpy.data.objects.new('桌子.005', None)
ob_006 = bpy.data.objects.new('椅子.006', None)
ob_006_1 = bpy.data.objects.new('桌子.006', None)
ob_007 = bpy.data.objects.new('椅子.007', None)
ob_007_1 = bpy.data.objects.new('桌子.007', None)
ob_008 = bpy.data.objects.new('椅子.008', None)
ob_008_1 = bpy.data.objects.new('桌子.008', None)
ob_009 = bpy.data.objects.new('椅子.009', None)
ob_009_1 = bpy.data.objects.new('桌子.009', None)
ob_010 = bpy.data.objects.new('椅子.010', None)
ob_010_1 = bpy.data.objects.new('桌子.010', None)
ob_011 = bpy.data.objects.new('椅子.011', None)
ob_011_1 = bpy.data.objects.new('桌子.011', None)
ob_012 = bpy.data.objects.new('椅子.012', None)
ob_012_1 = bpy.data.objects.new('桌子.012', None)
ob_013 = bpy.data.objects.new('椅子.013', None)
ob_013_1 = bpy.data.objects.new('桌子.013', None)
ob_014 = bpy.data.objects.new('椅子.014', None)
ob_014_1 = bpy.data.objects.new('桌子.014', None)
ob_015 = bpy.data.objects.new('椅子.015', None)
ob_015_1 = bpy.data.objects.new('桌子.015', None)
ob_016 = bpy.data.objects.new('椅子.016', None)
ob_016_1 = bpy.data.objects.new('桌子.016', None)
ob_017 = bpy.data.objects.new('椅子.017', None)
ob_017_1 = bpy.data.objects.new('桌子.017', None)
ob_018 = bpy.data.objects.new('椅子.018', None)
ob_018_1 = bpy.data.objects.new('桌子.018', None)
ob_019 = bpy.data.objects.new('椅子.019', None)
ob_019_1 = bpy.data.objects.new('桌子.019', None)
ob_020 = bpy.data.objects.new('椅子.020', None)
ob_020_1 = bpy.data.objects.new('桌子.020', None)
ob_021 = bpy.data.objects.new('椅子.021', None)
ob_021_1 = bpy.data.objects.new('桌子.021', None)
ob_022 = bpy.data.objects.new('椅子.022', None)
ob_022_1 = bpy.data.objects.new('桌子.022', None)
ob_023 = bpy.data.objects.new('椅子.023', None)
ob_023_1 = bpy.data.objects.new('桌子.023', None)
ob_024 = bpy.data.objects.new('椅子.024', None)
ob_024_1 = bpy.data.objects.new('桌子.024', None)
ob_025 = bpy.data.objects.new('椅子.025', None)
ob_025_1 = bpy.data.objects.new('桌子.025', None)
ob_026 = bpy.data.objects.new('椅子.026', None)
ob_026_1 = bpy.data.objects.new('桌子.026', None)
ob_027 = bpy.data.objects.new('椅子.027', None)
ob_027_1 = bpy.data.objects.new('桌子.027', None)
ob_028 = bpy.data.objects.new('椅子.028', None)
ob_028_1 = bpy.data.objects.new('桌子.028', None)
ob_029 = bpy.data.objects.new('椅子.029', None)
ob_029_1 = bpy.data.objects.new('桌子.029', None)
ob_030 = bpy.data.objects.new('椅子.030', None)
ob_030_1 = bpy.data.objects.new('桌子.030', None)
ob_031 = bpy.data.objects.new('椅子.031', None)
ob_031_1 = bpy.data.objects.new('桌子.031', None)
ob_032 = bpy.data.objects.new('椅子.032', None)
ob_032_1 = bpy.data.objects.new('桌子.032', None)
ob_033 = bpy.data.objects.new('椅子.033', None)
ob_033_1 = bpy.data.objects.new('桌子.033', None)
ob_034 = bpy.data.objects.new('椅子.034', None)
ob_034_1 = bpy.data.objects.new('桌子.034', None)
ob_035 = bpy.data.objects.new('椅子.035', None)
ob_035_1 = bpy.data.objects.new('桌子.035', None)
ob_cube_005 = bpy.data.objects.new('Cube.005', me_cube_005)
ob_cube_002 = bpy.data.objects.new('Cube.002', me_cube_001)
ob_cube_003 = bpy.data.objects.new('Cube.003', me_cube_003)
ob_nurbspath_002 = bpy.data.objects.new('NurbsPath.002', cu_nurbspath_002)
ob_cylinder_004 = bpy.data.objects.new('Cylinder.004', me_cylinder_004)
ob_cube_004 = bpy.data.objects.new('Cube.004', me_cube_004)
ob_nurbspath_003 = bpy.data.objects.new('NurbsPath.003', cu_nurbspath_003)
ob_nurbspath_004 = bpy.data.objects.new('NurbsPath.004', cu_nurbspath_004)
ob_cube = bpy.data.objects.new('Cube', me_cube)
ob_cube_001 = bpy.data.objects.new('Cube.001', me_cube_002)
ob_nurbspath = bpy.data.objects.new('NurbsPath', cu_nurbspath)
ob_nurbspath_001 = bpy.data.objects.new('NurbsPath.001', cu_nurbspath_001)
ob_cylinder = bpy.data.objects.new('Cylinder', me_cylinder)
ob_cylinder_001 = bpy.data.objects.new('Cylinder.001', me_cylinder_001)
ob_cylinder_002 = bpy.data.objects.new('Cylinder.002', me_cylinder_002)
ob_cylinder_003 = bpy.data.objects.new('Cylinder.003', me_cylinder_003)

# ---- transforms, parenting, visibility, modifiers, constraints
ob_x.location = (2.339, 0.05675, 1.653)
ob_x.rotation_euler = (0.0, 0.0, -0.007964)
ob_x.instance_type = 'COLLECTION'
ob_x_1.location = (2.209, 0.08978, 1.653)
ob_x_1.rotation_euler = (0.0, 0.0, 0.009916)
ob_x_1.instance_type = 'COLLECTION'
ob_001.location = (8.983, 0.08848, 1.653)
ob_001.rotation_euler = (0.0, 0.0, 0.01541)
ob_001.instance_type = 'COLLECTION'
ob_001_1.location = (8.883, 0.09086, 1.653)
ob_001_1.rotation_euler = (0.0, 0.0, -0.02006)
ob_001_1.instance_type = 'COLLECTION'
ob_002.location = (15.6, -0.02226, 1.653)
ob_002.rotation_euler = (0.0, 0.0, -0.000538)
ob_002.instance_type = 'COLLECTION'
ob_002_1.location = (15.67, -0.06797, 1.653)
ob_002_1.rotation_euler = (0.0, 0.0, 0.0254)
ob_002_1.instance_type = 'COLLECTION'
ob_003.location = (22.15, 0.09522, 1.653)
ob_003.rotation_euler = (0.0, 0.0, 0.003974)
ob_003.instance_type = 'COLLECTION'
ob_003_1.location = (22.2, 0.01928, 1.653)
ob_003_1.rotation_euler = (0.0, 0.0, 0.006338)
ob_003_1.instance_type = 'COLLECTION'
ob_004.location = (28.87, 0.03447, 1.653)
ob_004.rotation_euler = (0.0, 0.0, 0.03156)
ob_004.instance_type = 'COLLECTION'
ob_004_1.location = (29.02, 0.008932, 1.653)
ob_004_1.rotation_euler = (0.0, 0.0, 0.02611)
ob_004_1.instance_type = 'COLLECTION'
ob_005.location = (35.7, 0.01753, 1.653)
ob_005.rotation_euler = (0.0, 0.0, 0.03493)
ob_005.instance_type = 'COLLECTION'
ob_005_1.location = (35.46, 0.02863, 1.653)
ob_005_1.rotation_euler = (0.0, 0.0, -0.03207)
ob_005_1.instance_type = 'COLLECTION'
ob_006.location = (2.325, -5.295, 1.653)
ob_006.rotation_euler = (0.0, 0.0, 0.006188)
ob_006.instance_type = 'COLLECTION'
ob_006_1.location = (1.93, -5.178, 1.653)
ob_006_1.rotation_euler = (0.0, 0.0, -0.01088)
ob_006_1.instance_type = 'COLLECTION'
ob_007.location = (9.058, -5.277, 1.653)
ob_007.rotation_euler = (0.0, 0.0, 0.03661)
ob_007.instance_type = 'COLLECTION'
ob_007_1.location = (8.708, -5.269, 1.653)
ob_007_1.rotation_euler = (0.0, 0.0, 0.0003047)
ob_007_1.instance_type = 'COLLECTION'
ob_008.location = (15.34, -5.238, 1.653)
ob_008.rotation_euler = (0.0, 0.0, -0.02769)
ob_008.instance_type = 'COLLECTION'
ob_008_1.location = (15.58, -5.131, 1.653)
ob_008_1.rotation_euler = (0.0, 0.0, -0.004833)
ob_008_1.instance_type = 'COLLECTION'
ob_009.location = (22.18, -5.205, 1.653)
ob_009.rotation_euler = (0.0, 0.0, -0.02087)
ob_009.instance_type = 'COLLECTION'
ob_009_1.location = (22.07, -5.307, 1.653)
ob_009_1.rotation_euler = (0.0, 0.0, -0.01238)
ob_009_1.instance_type = 'COLLECTION'
ob_010.location = (28.88, -5.181, 1.653)
ob_010.rotation_euler = (0.0, 0.0, 0.01264)
ob_010.instance_type = 'COLLECTION'
ob_010_1.location = (28.68, -5.177, 1.653)
ob_010_1.rotation_euler = (0.0, 0.0, -0.007171)
ob_010_1.instance_type = 'COLLECTION'
ob_011.location = (35.55, -5.307, 1.653)
ob_011.rotation_euler = (0.0, 0.0, 0.00231)
ob_011.instance_type = 'COLLECTION'
ob_011_1.location = (35.66, -5.208, 1.653)
ob_011_1.rotation_euler = (0.0, 0.0, 0.03142)
ob_011_1.instance_type = 'COLLECTION'
ob_012.location = (2.234, -10.51, 1.653)
ob_012.rotation_euler = (0.0, 0.0, 0.01496)
ob_012.instance_type = 'COLLECTION'
ob_012_1.location = (1.918, -10.34, 1.653)
ob_012_1.rotation_euler = (0.0, 0.0, 0.0125)
ob_012_1.instance_type = 'COLLECTION'
ob_013.location = (8.628, -10.34, 1.653)
ob_013.rotation_euler = (0.0, 0.0, -0.003939)
ob_013.instance_type = 'COLLECTION'
ob_013_1.location = (8.838, -10.38, 1.653)
ob_013_1.rotation_euler = (0.0, 0.0, -0.04033)
ob_013_1.instance_type = 'COLLECTION'
ob_014.location = (15.71, -10.32, 1.653)
ob_014.rotation_euler = (0.0, 0.0, 0.01687)
ob_014.instance_type = 'COLLECTION'
ob_014_1.location = (15.56, -10.44, 1.653)
ob_014_1.rotation_euler = (0.0, 0.0, -0.04114)
ob_014_1.instance_type = 'COLLECTION'
ob_015.location = (22.26, -10.45, 1.653)
ob_015.rotation_euler = (0.0, 0.0, 0.04037)
ob_015.instance_type = 'COLLECTION'
ob_015_1.location = (22.05, -10.42, 1.653)
ob_015_1.rotation_euler = (0.0, 0.0, 0.001931)
ob_015_1.instance_type = 'COLLECTION'
ob_016.location = (28.77, -10.5, 1.653)
ob_016.rotation_euler = (0.0, 0.0, 0.0399)
ob_016.instance_type = 'COLLECTION'
ob_016_1.location = (28.77, -10.46, 1.653)
ob_016_1.rotation_euler = (0.0, 0.0, 0.01062)
ob_016_1.instance_type = 'COLLECTION'
ob_017.location = (35.25, -10.51, 1.653)
ob_017.rotation_euler = (0.0, 0.0, -0.008896)
ob_017.instance_type = 'COLLECTION'
ob_017_1.location = (35.51, -10.38, 1.653)
ob_017_1.rotation_euler = (0.0, 0.0, -0.02003)
ob_017_1.instance_type = 'COLLECTION'
ob_018.location = (1.949, -15.54, 1.653)
ob_018.rotation_euler = (0.0, 0.0, 0.01482)
ob_018.instance_type = 'COLLECTION'
ob_018_1.location = (1.938, -15.52, 1.653)
ob_018_1.rotation_euler = (0.0, 0.0, -0.01022)
ob_018_1.instance_type = 'COLLECTION'
ob_019.location = (9.069, -15.7, 1.653)
ob_019.rotation_euler = (0.0, 0.0, -0.0003849)
ob_019.instance_type = 'COLLECTION'
ob_019_1.location = (8.827, -15.58, 1.653)
ob_019_1.rotation_euler = (0.0, 0.0, -0.01339)
ob_019_1.instance_type = 'COLLECTION'
ob_020.location = (15.26, -15.7, 1.653)
ob_020.rotation_euler = (0.0, 0.0, 0.006949)
ob_020.instance_type = 'COLLECTION'
ob_020_1.location = (15.28, -15.54, 1.653)
ob_020_1.rotation_euler = (0.0, 0.0, -0.04061)
ob_020_1.instance_type = 'COLLECTION'
ob_021.location = (21.97, -15.59, 1.653)
ob_021.rotation_euler = (0.0, 0.0, 0.0002035)
ob_021.instance_type = 'COLLECTION'
ob_021_1.location = (22.28, -15.51, 1.653)
ob_021_1.rotation_euler = (0.0, 0.0, 0.002967)
ob_021_1.instance_type = 'COLLECTION'
ob_022.location = (28.96, -15.65, 1.653)
ob_022.rotation_euler = (0.0, 0.0, 0.01315)
ob_022.instance_type = 'COLLECTION'
ob_022_1.location = (28.69, -15.72, 1.653)
ob_022_1.rotation_euler = (0.0, 0.0, -0.007701)
ob_022_1.instance_type = 'COLLECTION'
ob_023.location = (35.28, -15.67, 1.653)
ob_023.rotation_euler = (0.0, 0.0, -0.006881)
ob_023.instance_type = 'COLLECTION'
ob_023_1.location = (35.56, -15.7, 1.653)
ob_023_1.rotation_euler = (0.0, 0.0, -0.009493)
ob_023_1.instance_type = 'COLLECTION'
ob_024.location = (1.933, -20.8, 1.653)
ob_024.rotation_euler = (0.0, 0.0, -0.01285)
ob_024.instance_type = 'COLLECTION'
ob_024_1.location = (2.358, -20.8, 1.653)
ob_024_1.rotation_euler = (0.0, 0.0, -0.03147)
ob_024_1.instance_type = 'COLLECTION'
ob_025.location = (8.641, -20.74, 1.653)
ob_025.rotation_euler = (0.0, 0.0, 0.01516)
ob_025.instance_type = 'COLLECTION'
ob_025_1.location = (8.672, -20.77, 1.653)
ob_025_1.rotation_euler = (0.0, 0.0, 0.02426)
ob_025_1.instance_type = 'COLLECTION'
ob_026.location = (15.48, -20.74, 1.653)
ob_026.rotation_euler = (0.0, 0.0, -0.02379)
ob_026.instance_type = 'COLLECTION'
ob_026_1.location = (15.63, -20.79, 1.653)
ob_026_1.rotation_euler = (0.0, 0.0, -0.006202)
ob_026_1.instance_type = 'COLLECTION'
ob_027.location = (22.11, -20.92, 1.653)
ob_027.rotation_euler = (0.0, 0.0, -0.004464)
ob_027.instance_type = 'COLLECTION'
ob_027_1.location = (22.38, -20.78, 1.653)
ob_027_1.rotation_euler = (0.0, 0.0, -0.03943)
ob_027_1.instance_type = 'COLLECTION'
ob_028.location = (28.97, -20.92, 1.653)
ob_028.rotation_euler = (0.0, 0.0, 0.01456)
ob_028.instance_type = 'COLLECTION'
ob_028_1.location = (28.74, -20.93, 1.653)
ob_028_1.rotation_euler = (0.0, 0.0, -0.03247)
ob_028_1.instance_type = 'COLLECTION'
ob_029.location = (35.7, -20.86, 1.653)
ob_029.rotation_euler = (0.0, 0.0, 0.03838)
ob_029.instance_type = 'COLLECTION'
ob_029_1.location = (35.27, -20.81, 1.653)
ob_029_1.rotation_euler = (0.0, 0.0, 0.0255)
ob_029_1.instance_type = 'COLLECTION'
ob_030.location = (2.063, -26.05, 1.653)
ob_030.rotation_euler = (0.0, 0.0, -0.03536)
ob_030.instance_type = 'COLLECTION'
ob_030_1.location = (2.287, -26.12, 1.653)
ob_030_1.rotation_euler = (0.0, 0.0, -0.004623)
ob_030_1.instance_type = 'COLLECTION'
ob_031.location = (8.782, -26.05, 1.653)
ob_031.rotation_euler = (0.0, 0.0, -0.01732)
ob_031.instance_type = 'COLLECTION'
ob_031_1.location = (8.716, -26.02, 1.653)
ob_031_1.rotation_euler = (0.0, 0.0, -0.00848)
ob_031_1.instance_type = 'COLLECTION'
ob_032.location = (15.47, -25.94, 1.653)
ob_032.rotation_euler = (0.0, 0.0, -0.0014)
ob_032.instance_type = 'COLLECTION'
ob_032_1.location = (15.55, -26.14, 1.653)
ob_032_1.rotation_euler = (0.0, 0.0, 0.003787)
ob_032_1.instance_type = 'COLLECTION'
ob_033.location = (22.24, -25.98, 1.653)
ob_033.rotation_euler = (0.0, 0.0, 0.04055)
ob_033.instance_type = 'COLLECTION'
ob_033_1.location = (22.03, -26.03, 1.653)
ob_033_1.rotation_euler = (0.0, 0.0, -0.02073)
ob_033_1.instance_type = 'COLLECTION'
ob_034.location = (28.86, -26.14, 1.653)
ob_034.rotation_euler = (0.0, 0.0, 0.002529)
ob_034.instance_type = 'COLLECTION'
ob_034_1.location = (28.77, -26.08, 1.653)
ob_034_1.rotation_euler = (0.0, 0.0, 0.002629)
ob_034_1.instance_type = 'COLLECTION'
ob_035.location = (35.61, -25.97, 1.653)
ob_035.rotation_euler = (0.0, 0.0, -0.02873)
ob_035.instance_type = 'COLLECTION'
ob_035_1.location = (35.29, -26.0, 1.653)
ob_035_1.rotation_euler = (0.0, 0.0, -0.001951)
ob_035_1.instance_type = 'COLLECTION'
ob_cube_005.location = (22.46, -13.98, 4.679)
ob_cube_005.scale = (-25.69, -19.58, -5.511)
ob_cube_002.location = (2.167, 2.356e-08, 1.653)
ob_cube_002.scale = (1.0, 1.042, 1.0)
_m = ob_cube_002.modifiers.new('Bevel', 'BEVEL')
_m.width = 0.01
_m.width_pct = 0.01
_m.harden_normals = True
ob_cube_003.location = (2.167, 2.356e-08, 1.397)
_m = ob_cube_003.modifiers.new('Bevel', 'BEVEL')
_m.width = 0.01
_m.width_pct = 0.01
_m.harden_normals = True
ob_nurbspath_002.location = (2.167, -1.288, 1.578)
_m = ob_nurbspath_002.modifiers.new('Mirror', 'MIRROR')
_m.use_axis = (False, True, False)
_m.use_clip = True
_m.mirror_object = ob_cube_002
ob_cylinder_004.location = (3.05, 1.155, -0.4166)
ob_cylinder_004.scale = (0.036, 0.036, 1.92)
_m = ob_cylinder_004.modifiers.new('Mirror', 'MIRROR')
_m.use_axis = (False, True, False)
_m.mirror_object = ob_cube_002
_m = ob_cylinder_004.modifiers.new('Auto Smooth', 'NODES')
_m.node_group = ng_auto_smooth
_gi = [s.identifier for s in ng_auto_smooth.interface.items_tree if s.item_type == 'SOCKET' and s.in_out == 'INPUT']
_m[_gi[1]] = 0.5236  # Angle
ob_cube_004.location = (3.053, 2.356e-08, 0.1937)
ob_cube_004.scale = (0.02269, 1.129, 0.1757)
ob_nurbspath_003.location = (3.106, 1.292, -1.81)
ob_nurbspath_003.scale = (0.8933, 1.0, 1.0)
_m = ob_nurbspath_003.modifiers.new('Mirror', 'MIRROR')
_m.use_axis = (False, True, False)
_m.mirror_object = ob_cube_002
ob_nurbspath_004.location = (2.166, -1.246, 1.322)
ob_nurbspath_004.rotation_euler = (0.0, -0.0, 4.712)
ob_nurbspath_004.scale = (0.1824, 0.3045, 0.1824)
_m = ob_nurbspath_004.modifiers.new('Mirror', 'MIRROR')
_m.use_axis = (False, True, False)
_m.use_clip = True
_m.merge_threshold = 0.015
ob_cube.location = (-0.06284, 0.01406, -0.2413)
ob_cube.rotation_euler = (-0.0, 3.142, -0.0)
ob_cube.scale = (1.0, 0.941, 0.0307)
_m = ob_cube.modifiers.new('Bevel', 'BEVEL')
_m.width = 0.01
_m.width_pct = 0.01
_m.harden_normals = True
ob_cube_001.location = (-1.169, 0.01406, 1.234)
ob_cube_001.rotation_euler = (-0.0, 1.571, 0.0)
ob_cube_001.scale = (0.6036, 0.941, 0.0307)
_m = ob_cube_001.modifiers.new('Bevel', 'BEVEL')
_m.width = 0.01
_m.width_pct = 0.01
_m.harden_normals = True
ob_nurbspath.location = (-1.255, -0.7096, -0.3462)
ob_nurbspath.rotation_euler = (0.0, 6285.0, 0.0)
ob_nurbspath.scale = (1.0, 1.105, 1.0)
_m = ob_nurbspath.modifiers.new('Mirror', 'MIRROR')
_m.use_axis = (False, True, False)
_m.mirror_object = ob_cube_001
ob_nurbspath_001.location = (-1.255, -0.6077, -0.7243)
ob_nurbspath_001.rotation_euler = (0.0, 6285.0, 0.0)
ob_nurbspath_001.scale = (0.8641, 0.955, 0.8641)
_m = ob_nurbspath_001.modifiers.new('Mirror', 'MIRROR')
_m.use_axis = (False, True, False)
_m.use_clip = True
_m.mirror_object = ob_cube_001
ob_cylinder.location = (0.8479, -0.6731, -2.286)
ob_cylinder.scale = (0.05757, 0.06362, 0.05757)
_m = ob_cylinder.modifiers.new('Auto Smooth', 'NODES')
_m.node_group = ng_auto_smooth
_gi = [s.identifier for s in ng_auto_smooth.interface.items_tree if s.item_type == 'SOCKET' and s.in_out == 'INPUT']
_m[_gi[1]] = 0.5236  # Angle
ob_cylinder_001.location = (0.8479, 0.7065, -2.286)
ob_cylinder_001.scale = (0.05757, 0.06362, 0.05757)
_m = ob_cylinder_001.modifiers.new('Auto Smooth', 'NODES')
_m.node_group = ng_auto_smooth
_gi = [s.identifier for s in ng_auto_smooth.interface.items_tree if s.item_type == 'SOCKET' and s.in_out == 'INPUT']
_m[_gi[1]] = 0.5236  # Angle
ob_cylinder_002.location = (-1.254, 0.8169, -2.286)
ob_cylinder_002.scale = (0.05757, 0.06362, 0.05757)
_m = ob_cylinder_002.modifiers.new('Auto Smooth', 'NODES')
_m.node_group = ng_auto_smooth
_gi = [s.identifier for s in ng_auto_smooth.interface.items_tree if s.item_type == 'SOCKET' and s.in_out == 'INPUT']
_m[_gi[1]] = 0.5236  # Angle
ob_cylinder_003.location = (-1.254, -0.7789, -2.286)
ob_cylinder_003.scale = (0.05757, 0.06362, 0.05757)
_m = ob_cylinder_003.modifiers.new('Auto Smooth', 'NODES')
_m.node_group = ng_auto_smooth
_gi = [s.identifier for s in ng_auto_smooth.interface.items_tree if s.item_type == 'SOCKET' and s.in_out == 'INPUT']
_m[_gi[1]] = 0.5236  # Angle
ob_x.instance_collection = col_x_1
ob_x_1.instance_collection = col_x
ob_001.instance_collection = col_x_1
ob_001_1.instance_collection = col_x
ob_002.instance_collection = col_x_1
ob_002_1.instance_collection = col_x
ob_003.instance_collection = col_x_1
ob_003_1.instance_collection = col_x
ob_004.instance_collection = col_x_1
ob_004_1.instance_collection = col_x
ob_005.instance_collection = col_x_1
ob_005_1.instance_collection = col_x
ob_006.instance_collection = col_x_1
ob_006_1.instance_collection = col_x
ob_007.instance_collection = col_x_1
ob_007_1.instance_collection = col_x
ob_008.instance_collection = col_x_1
ob_008_1.instance_collection = col_x
ob_009.instance_collection = col_x_1
ob_009_1.instance_collection = col_x
ob_010.instance_collection = col_x_1
ob_010_1.instance_collection = col_x
ob_011.instance_collection = col_x_1
ob_011_1.instance_collection = col_x
ob_012.instance_collection = col_x_1
ob_012_1.instance_collection = col_x
ob_013.instance_collection = col_x_1
ob_013_1.instance_collection = col_x
ob_014.instance_collection = col_x_1
ob_014_1.instance_collection = col_x
ob_015.instance_collection = col_x_1
ob_015_1.instance_collection = col_x
ob_016.instance_collection = col_x_1
ob_016_1.instance_collection = col_x
ob_017.instance_collection = col_x_1
ob_017_1.instance_collection = col_x
ob_018.instance_collection = col_x_1
ob_018_1.instance_collection = col_x
ob_019.instance_collection = col_x_1
ob_019_1.instance_collection = col_x
ob_020.instance_collection = col_x_1
ob_020_1.instance_collection = col_x
ob_021.instance_collection = col_x_1
ob_021_1.instance_collection = col_x
ob_022.instance_collection = col_x_1
ob_022_1.instance_collection = col_x
ob_023.instance_collection = col_x_1
ob_023_1.instance_collection = col_x
ob_024.instance_collection = col_x_1
ob_024_1.instance_collection = col_x
ob_025.instance_collection = col_x_1
ob_025_1.instance_collection = col_x
ob_026.instance_collection = col_x_1
ob_026_1.instance_collection = col_x
ob_027.instance_collection = col_x_1
ob_027_1.instance_collection = col_x
ob_028.instance_collection = col_x_1
ob_028_1.instance_collection = col_x
ob_029.instance_collection = col_x_1
ob_029_1.instance_collection = col_x
ob_030.instance_collection = col_x_1
ob_030_1.instance_collection = col_x
ob_031.instance_collection = col_x_1
ob_031_1.instance_collection = col_x
ob_032.instance_collection = col_x_1
ob_032_1.instance_collection = col_x
ob_033.instance_collection = col_x_1
ob_033_1.instance_collection = col_x
ob_034.instance_collection = col_x_1
ob_034_1.instance_collection = col_x
ob_035.instance_collection = col_x_1
ob_035_1.instance_collection = col_x

# ---- collection membership
scene.collection.objects.link(ob_x)
scene.collection.objects.link(ob_x_1)
scene.collection.objects.link(ob_001)
scene.collection.objects.link(ob_001_1)
scene.collection.objects.link(ob_002)
scene.collection.objects.link(ob_002_1)
scene.collection.objects.link(ob_003)
scene.collection.objects.link(ob_003_1)
scene.collection.objects.link(ob_004)
scene.collection.objects.link(ob_004_1)
scene.collection.objects.link(ob_005)
scene.collection.objects.link(ob_005_1)
scene.collection.objects.link(ob_006)
scene.collection.objects.link(ob_006_1)
scene.collection.objects.link(ob_007)
scene.collection.objects.link(ob_007_1)
scene.collection.objects.link(ob_008)
scene.collection.objects.link(ob_008_1)
scene.collection.objects.link(ob_009)
scene.collection.objects.link(ob_009_1)
scene.collection.objects.link(ob_010)
scene.collection.objects.link(ob_010_1)
scene.collection.objects.link(ob_011)
scene.collection.objects.link(ob_011_1)
scene.collection.objects.link(ob_012)
scene.collection.objects.link(ob_012_1)
scene.collection.objects.link(ob_013)
scene.collection.objects.link(ob_013_1)
scene.collection.objects.link(ob_014)
scene.collection.objects.link(ob_014_1)
scene.collection.objects.link(ob_015)
scene.collection.objects.link(ob_015_1)
scene.collection.objects.link(ob_016)
scene.collection.objects.link(ob_016_1)
scene.collection.objects.link(ob_017)
scene.collection.objects.link(ob_017_1)
scene.collection.objects.link(ob_018)
scene.collection.objects.link(ob_018_1)
scene.collection.objects.link(ob_019)
scene.collection.objects.link(ob_019_1)
scene.collection.objects.link(ob_020)
scene.collection.objects.link(ob_020_1)
scene.collection.objects.link(ob_021)
scene.collection.objects.link(ob_021_1)
scene.collection.objects.link(ob_022)
scene.collection.objects.link(ob_022_1)
scene.collection.objects.link(ob_023)
scene.collection.objects.link(ob_023_1)
scene.collection.objects.link(ob_024)
scene.collection.objects.link(ob_024_1)
scene.collection.objects.link(ob_025)
scene.collection.objects.link(ob_025_1)
scene.collection.objects.link(ob_026)
scene.collection.objects.link(ob_026_1)
scene.collection.objects.link(ob_027)
scene.collection.objects.link(ob_027_1)
scene.collection.objects.link(ob_028)
scene.collection.objects.link(ob_028_1)
scene.collection.objects.link(ob_029)
scene.collection.objects.link(ob_029_1)
scene.collection.objects.link(ob_030)
scene.collection.objects.link(ob_030_1)
scene.collection.objects.link(ob_031)
scene.collection.objects.link(ob_031_1)
scene.collection.objects.link(ob_032)
scene.collection.objects.link(ob_032_1)
scene.collection.objects.link(ob_033)
scene.collection.objects.link(ob_033_1)
scene.collection.objects.link(ob_034)
scene.collection.objects.link(ob_034_1)
scene.collection.objects.link(ob_035)
scene.collection.objects.link(ob_035_1)
scene.collection.objects.link(ob_cube_005)
col_x.objects.link(ob_cube_002)
col_x.objects.link(ob_cube_003)
col_x.objects.link(ob_nurbspath_002)
col_x.objects.link(ob_cylinder_004)
col_x.objects.link(ob_cube_004)
col_x.objects.link(ob_nurbspath_003)
col_x.objects.link(ob_nurbspath_004)
col_x_1.objects.link(ob_cube)
col_x_1.objects.link(ob_cube_001)
col_x_1.objects.link(ob_nurbspath)
col_x_1.objects.link(ob_nurbspath_001)
col_x_1.objects.link(ob_cylinder)
col_x_1.objects.link(ob_cylinder_001)
col_x_1.objects.link(ob_cylinder_002)
col_x_1.objects.link(ob_cylinder_003)
def _layer_coll(name, lc=None):
    lc = lc or bpy.context.view_layer.layer_collection
    for c in lc.children:
        if c.name == name: return c
        r = _layer_coll(name, c)
        if r: return r
_layer_coll('桌子').exclude = True
_layer_coll('椅子').exclude = True

# ---- scene / render settings (as saved in the file)
scene.frame_start = 1; scene.frame_end = 250; scene.frame_set(0)
scene.render.engine = 'BLENDER_EEVEE_NEXT'
scene.cycles.sampling_pattern = 'TABULATED_SOBOL'
scene.cycles.use_light_tree = False
scene.view_settings.view_transform = 'Filmic'
bpy.context.view_layer.update()

# ---- added for rendering (the .blend has no active camera and no usable light): camera, sun
cam_auto = bpy.data.cameras.new('AutoCamera')
cam_auto.lens = 50.0
cam_auto.sensor_width = 36.0
cam_auto.clip_end = 1100.31
ob_auto_camera = bpy.data.objects.new('AutoCamera', cam_auto)
scene.collection.objects.link(ob_auto_camera)
ob_auto_camera.location = (85.1603, -89.213, 57.0438)
ob_auto_camera.rotation_euler = (1.09748, -7.21219e-08, 0.694738)
scene.camera = ob_auto_camera
light_auto_sun = bpy.data.lights.new('AutoSun', 'SUN')
light_auto_sun.energy = 3.0
light_auto_sun.angle = 0.0523599
ob_auto_sun = bpy.data.objects.new('AutoSun', light_auto_sun)
scene.collection.objects.link(ob_auto_sun)
ob_auto_sun.rotation_euler = (0.872665, 0.174533, 0.523599)
bpy.context.view_layer.update()
